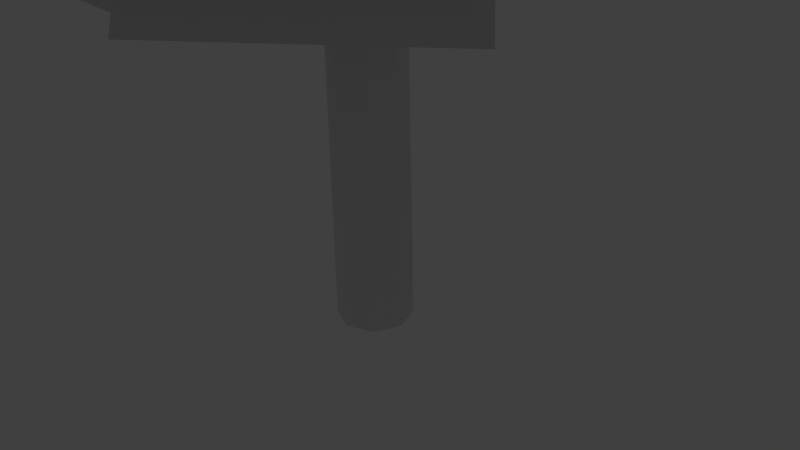 # Source: birch_a.blend  (saved by Blender 2.78.0; exported with 4.5.12 LTS)
import bpy
from mathutils import Matrix  # noqa: F401  (used for matrix-valued properties, if any)

bpy.ops.wm.read_factory_settings(use_empty=True)
scene = bpy.context.scene
scene.name = 'Scene'

# ---- collections
col_collection_1 = bpy.data.collections.new('Collection 1'); scene.collection.children.link(col_collection_1)

# ---- materials (node trees are filled in below, after node groups)
mat_birch_01_leaves = bpy.data.materials.new('birch_01_leaves')
mat_birch_01_leaves.alpha_threshold = 0.0
mat_birch_01_leaves.use_transparent_shadow = False
mat_birch_01_leaves.roughness = 0.5
mat_birch_01_leaves.specular_intensity = 0.1
mat_birch_01_bark = bpy.data.materials.new('birch_01_bark')
mat_birch_01_bark.alpha_threshold = 0.0
mat_birch_01_bark.use_transparent_shadow = False
mat_birch_01_bark.roughness = 0.5
mat_birch_01_bark.specular_intensity = 0.1

# ---- material node trees

# ---- world
world_world = bpy.data.worlds.new('World'); scene.world = world_world
world_world.color = (0.05088, 0.05088, 0.05088)
world_world.use_sun_shadow = False
world_world.sun_shadow_jitter_overblur = 0.0
world_world.cycles.sampling_method = 'NONE'
world_world.cycles.sample_map_resolution = 256

# ---- cameras
cam_camera = bpy.data.cameras.new('Camera')
cam_camera.clip_end = 100.0
cam_camera.lens = 35.0
cam_camera.sensor_width = 32.0
cam_camera.sensor_height = 18.0
cam_camera.ortho_scale = 7.314
cam_camera.dof.focus_distance = 0.0
cam_camera.dof.aperture_fstop = 128.0

# ---- lights
light_sun = bpy.data.lights.new('Sun', 'SUN')
light_sun.transmission_factor = 0.0
light_sun.angle = 0.1993
light_sun.energy = 1.0
light_sun.shadow_buffer_clip_start = 0.5
light_sun.shadow_soft_size = 0.1
light_sun.shadow_cascade_max_distance = 1000.0

# ---- meshes
me_cylinder_002 = bpy.data.meshes.new('Cylinder.002')
me_cylinder_002.from_pydata([(0.0, 0.5, -0.8605), (0.0, 0.5, 0.1395), (0.3536, 0.3536, -0.8605), (0.3536, 0.3536, 0.1395), (0.5, -2.186e-08, -0.8605), (0.5, -2.186e-08, 12.97), (0.3536, -0.3536, -0.8605), (0.3536, -0.3536, 12.97), (-4.371e-08, -0.5, -0.8605), (-4.371e-08, -0.5, 12.97), (-0.3536, -0.3536, -0.8605), (-0.3536, -0.3536, 12.97), (-0.5, 5.962e-09, -0.8605), (-0.5, 5.962e-09, 12.97), (-0.3536, 0.3536, -0.8605), (-0.3536, 0.3536, 0.1395)], [], [(0, 1, 3, 2), (2, 3, 5, 4), (4, 5, 7, 6), (6, 7, 9, 8), (8, 9, 11, 10), (10, 11, 13, 12), (3, 1, 15, 13, 11, 9, 7, 5), (14, 15, 1, 0), (12, 13, 15, 14), (0, 2, 4, 6, 8, 10, 12, 14)])
me_cylinder_002.use_remesh_preserve_volume = False
me_cylinder_002.use_remesh_preserve_attributes = False
me_cylinder_002.use_mirror_vertex_groups = False
me_cylinder_002.update()
me_bircha80 = bpy.data.meshes.new('bircha80')
me_bircha80.from_pydata([(0.2979, 0.2944, -0.8933), (0.3869, -0.002233, -0.8977), (0.1723, 0.2257, 4.951), (0.002315, 0.4074, -0.8931), (-0.02518, 0.2998, 4.95), (-0.2827, 0.2859, -0.8967), (-0.2147, 0.2178, 4.949), (-0.3802, 0.002194, -0.9019), (-0.2787, 0.02824, 4.948), (-0.2743, -0.2711, -0.9058), (-0.207, -0.1536, 4.948), (-0.002279, -0.401, -0.9064), (-0.02522, -0.2392, 4.949), (0.2876, -0.2908, -0.903), (0.1676, -0.1646, 4.95), (0.2327, 0.02819, 4.951), (0.0449, 0.2394, 10.04), (-0.05451, 0.2746, 10.04), (-0.1485, 0.2318, 10.04), (-0.1787, 0.1365, 10.05), (-0.1412, 0.04636, 10.05), (-0.04946, 0.005322, 10.05), (0.04622, 0.04442, 10.05), (0.07698, 0.1414, 10.05), (-0.08173, 0.1363, 14.85), (0.1868, -0.07047, 4.139), (-0.2512, -0.09582, 4.299), (0.9667, -1.643, 6.457), (0.01657, 0.2436, 4.458), (0.8343, -1.409, 6.676), (0.6469, -1.66, 6.564), (1.569, -3.298, 8.882), (1.754, -3.28, 8.824), (1.671, -3.151, 8.951), (2.329, -4.443, 11.31), (-0.02792, -0.09722, 7.113), (-0.1918, 0.1722, 7.202), (-0.6464, -1.014, 9.13), (0.1171, 0.1468, 7.293), (-0.5135, -0.8402, 9.235), (-0.7405, -0.8059, 9.193), (-1.047, -1.685, 11.36), (-0.9774, -1.572, 11.41), (-1.11, -1.566, 11.38), (-1.387, -2.135, 13.51), (-0.002077, 0.1615, 11.86), (-0.07768, 0.07267, 11.89), (0.5775, 0.02522, 13.18), (-0.108, 0.1836, 11.92), (0.4959, 0.03966, 13.21), (0.5222, -0.04015, 13.19), (1.048, -0.08379, 14.58), (1.001, -0.07501, 14.6), (1.016, -0.121, 14.59), (1.217, -0.1955, 15.96), (0.2195, 0.175, 2.765), (1.518, -0.1864, 5.749), (1.752, 0.1027, 5.633), (-0.2376, 0.177, 3.074), (1.396, 0.174, 5.8), (-0.01987, -0.2819, 2.92), (2.808, 0.212, 8.785), (2.595, 0.2681, 8.849), (2.658, 0.05686, 8.843), (3.538, 0.476, 11.81), (-0.2175, 0.1103, 5.085), (-0.8121, 1.642, 7.244), (0.1735, 0.1539, 5.233), (-1.096, 1.628, 7.135), (-0.05184, -0.1654, 5.372), (-0.9833, 1.411, 7.328), (-1.81, 2.732, 9.6), (-1.751, 2.573, 9.657), (-1.644, 2.708, 9.649), (-2.263, 3.23, 12.12), (0.04823, 0.2461, 5.62), (0.9894, 0.9165, 7.937), (-0.2399, 0.03758, 5.818), (0.7888, 0.753, 8.077), (0.09918, -0.1338, 5.724), (1.039, 0.6419, 8.005), (2.059, 1.685, 10.24), (1.96, 1.581, 10.33), (2.105, 1.531, 10.28), (2.994, 2.316, 12.49), (-1.421, -2.318, 7.644), (0.9372, -3.679, 4.527), (0.6522, -1.138, 5.95), (-1.871, -4.569, 5.524), (2.416, -5.594, 10.92), (3.624, -2.557, 10.86), (1.902, -3.65, 9.777), (4.209, -4.53, 11.92), (2.394, -3.599, 11.16), (3.152, -1.295, 8.653), (1.646, -3.239, 8.836), (3.163, -1.057, 11.31), (2.621, -0.7391, 8.752), (-0.2574, -2.34, 10.18), (1.47, -2.979, 8.434), (0.3376, 0.2834, 9.813), (2.145, -5.086, 9.103), (2.0, -3.44, 5.881), (1.431, -2.767, 8.285), (1.873, -6.062, 6.573), (3.642, -1.819, 8.852), (0.4234, -2.319, 10.51), (1.334, -2.735, 8.131), (2.507, -0.6739, 11.03), (1.198, 0.6563, 8.047), (-0.9823, -2.873, 7.578), (0.5216, -1.092, 5.767), (-1.633, -0.2834, 9.607), (1.405, 0.9652, 7.703), (0.6953, 0.7074, 3.618), (0.5522, -1.169, 5.873), (-0.191, 3.3, 5.723), (0.3266, -3.295, 10.93), (3.523, -4.397, 10.12), (1.714, -3.274, 8.897), (2.084, -4.544, 12.11), (2.892, -4.18, 10.35), (1.251, -1.044, 10.09), (1.533, -3.027, 8.582), (2.626, -2.19, 11.85), (-1.777, -0.1483, 7.293), (-1.13, -1.291, 3.317), (0.5748, -1.027, 5.724), (-3.817, -2.064, 5.31), (1.359, 0.386, 8.454), (-0.4544, -3.129, 8.787), (0.872, -1.768, 6.721), (0.3645, -1.136, 10.63), (-0.6156, -4.171, 8.337), (1.832, -3.67, 5.588), (1.347, -2.485, 7.881), (-0.08605, -5.399, 6.075), (0.7317, -2.376, 11.05), (1.05, -5.585, 9.904), (1.766, -3.41, 9.122), (0.7149, -4.638, 12.25), (1.71, -1.513, 10.04), (-0.567, -4.119, 8.536), (1.187, -2.357, 7.565), (-0.5648, -2.802, 10.96), (0.6852, -4.607, 11.58), (2.158, -5.83, 8.975), (1.988, -3.749, 9.909), (-0.05751, -6.492, 10.04), (4.067, -3.465, 10.1), (2.353, -3.384, 7.244), (1.784, -3.569, 9.524), (4.579, -2.399, 7.886), (-0.2866, -3.091, 10.2), (0.02398, -3.83, 6.729), (1.591, -3.01, 8.522), (-1.752, -4.316, 8.5), (3.944, -2.984, 10.06), (1.037, -1.258, 9.894), (1.727, -3.473, 9.305), (3.293, -0.7211, 10.51), (-1.773, -2.395, 6.84), (0.6642, -2.874, 3.467), (0.5733, -0.9672, 5.731), (-2.191, -3.8, 4.143), (-0.558, -3.887, 6.617), (2.506, -2.019, 8.521), (0.7631, -1.352, 6.338), (0.282, -3.988, 9.675), (-1.71, -1.058, 7.526), (1.317, -3.673, 6.152), (0.5009, -0.866, 5.521), (-0.4529, -3.621, 8.666), (2.814, -5.695, 10.79), (3.988, -2.756, 10.19), (1.948, -3.748, 9.983), (4.983, -4.86, 10.48), (2.816, -1.883, 10.51), (-0.4599, -2.076, 9.329), (1.636, -3.286, 8.859), (0.8237, -0.3371, 10.62), (-3.056, -2.182, 12.9), (-0.4241, -2.146, 14.15), (-1.139, -1.815, 12.24), (-2.398, -2.038, 14.9), (-2.974, -2.037, 13.27), (-0.2201, -2.372, 14.08), (-1.159, -1.847, 12.35), (-2.04, -2.682, 14.97), (-2.191, -0.7376, 12.96), (-2.347, -0.7368, 9.884), (-1.019, -1.632, 11.36), (-4.211, -0.8263, 11.53), (0.8885, -1.307, 10.71), (1.396, -0.7599, 7.285), (-0.569, -0.704, 8.798), (2.975, -0.6023, 9.346), (-0.7202, 0.4266, 11.96), (-1.1, -2.667, 12.62), (-0.9344, -1.448, 10.73), (0.3873, -0.9544, 13.87), (1.393, -1.769, 10.22), (-0.6047, -0.8818, 7.748), (-0.8543, -1.155, 10.05), (1.521, -1.958, 7.858), (1.014, -2.035, 11.18), (0.4911, -0.4467, 8.342), (-0.8571, -1.171, 10.1), (2.407, -1.029, 9.572), (0.7238, -0.7836, 12.06), (-2.01, -0.4729, 13.26), (-1.157, -1.73, 11.78), (0.04235, -0.01509, 14.05), (-1.074, 0.5633, 11.7), (-2.736, -1.219, 9.726), (-0.9825, -1.552, 11.04), (-2.904, 0.8644, 10.48), (-1.653, -1.558, 13.1), (0.6338, -2.957, 11.46), (-0.9641, -1.491, 10.99), (-0.3548, -3.384, 13.46), (-0.2024, -3.403, 11.35), (0.4184, -1.35, 8.998), (-0.9542, -1.361, 10.78), (2.022, -2.893, 10.23), (-2.882, -0.2461, 8.706), (-0.7895, -3.087, 8.36), (-0.4055, -0.6238, 8.628), (-3.252, -2.841, 9.546), (-0.5864, 0.5367, 11.47), (-2.78, -1.406, 12.51), (-1.024, -1.602, 11.2), (-3.079, 1.01, 11.76), (-0.4189, -1.768, 13.82), (-0.4738, 0.258, 11.63), (-1.145, -1.731, 11.84), (-0.7697, 0.599, 13.99), (-1.745, -3.497, 11.07), (1.066, -2.164, 11.56), (-0.9489, -1.419, 10.97), (0.5187, -4.387, 10.56), (-2.934, -2.549, 12.8), (-0.3108, -2.08, 14.02), (-1.124, -1.779, 12.14), (-2.071, -3.004, 14.64), (-0.2483, -0.4483, 11.72), (-3.04, -1.211, 9.937), (-0.7017, -0.9948, 9.424), (-2.579, -0.7139, 12.24), (1.437, -2.099, 9.044), (0.1295, 0.7554, 10.67), (-0.5346, -0.6059, 8.68), (2.291, -0.5359, 10.83), (-1.289, -3.205, 10.35), (1.572, -1.451, 10.14), (-0.7164, -0.997, 9.681), (1.101, -3.907, 10.08), (-1.018, 1.122, 10.34), (-2.895, -1.214, 8.885), (-0.7605, -1.173, 9.88), (-2.54, 1.406, 8.064), (0.1779, -1.526, 10.79), (0.8688, 1.476, 9.034), (-0.4805, -0.5856, 8.563), (2.011, 0.2865, 11.02), (-2.737, -1.427, 9.583), (-0.8819, -1.733, 6.626), (-0.4822, -0.7109, 8.848), (-3.696, -1.203, 6.863), (-1.497, -3.804, 12.79), (-0.562, -2.248, 10.55), (-1.209, -1.821, 12.43), (-0.07765, -4.294, 11.19), (-1.78, -3.061, 10.59), (0.03376, -0.6964, 12.07), (-0.7426, -1.069, 9.882), (-1.66, -2.288, 12.94), (0.3874, -1.499, 14.38), (1.794, 0.6551, 14.65), (0.6185, 0.02861, 13.4), (0.6898, -0.3817, 16.19), (-0.5565, -0.135, 15.35), (0.832, -0.6793, 13.44), (1.128, -0.1274, 15.03), (-0.7858, -1.661, 14.09), (1.104, -1.578, 14.63), (0.6613, 0.7916, 15.45), (0.7567, -0.001662, 13.84), (1.52, -0.6842, 16.22), (-1.182, 0.2765, 13.76), (1.223, -0.1821, 14.7), (0.4968, 0.01757, 13.01), (-0.3235, 0.8139, 15.5), (0.1603, -1.557, 14.11), (0.823, 0.807, 14.96), (0.5885, 0.03749, 13.31), (0.1472, -0.7194, 15.76), (-0.5403, -0.9495, 14.41), (0.9894, -0.1662, 12.6), (0.9805, -0.05525, 14.36), (-0.6942, -0.7844, 12.63), (0.9838, -1.655, 13.02), (0.4906, -0.08547, 10.95), (0.342, 0.08891, 12.81), (0.1721, -2.19, 11.11), (-0.1816, 1.506, 13.71), (-0.4172, -1.128, 13.97), (0.3196, 0.01933, 12.68), (-0.02621, 0.3199, 15.49), (0.05392, -1.443, 15.05), (1.276, -0.2406, 13.34), (1.112, -0.09357, 15.04), (0.9828, -2.188, 13.48), (-0.899, 1.438, 12.8), (0.2515, 0.1071, 10.81), (0.3322, 0.02235, 12.69), (-1.402, 1.156, 10.92), (0.2379, 1.237, 15.1), (-0.7447, -0.3574, 13.42), (0.8767, -0.09402, 14.11), (-1.484, 0.6673, 14.76), (-1.342, 0.5225, 13.31), (0.6267, -0.923, 14.34), (0.3796, 0.03792, 12.75), (-0.748, 0.3345, 15.3), (0.4649, -1.942, 8.071), (4.318, -1.552, 6.664), (1.934, 0.1231, 6.633), (2.381, -4.272, 6.682), (2.153, -0.7835, 10.5), (1.975, -2.355, 6.975), (2.393, 0.1604, 7.946), (3.252, -3.591, 9.559), (3.629, 1.54, 10.38), (0.3119, -0.1811, 9.867), (2.522, 0.1231, 8.407), (1.578, 0.8779, 12.01), (0.1327, -0.3369, 8.958), (3.179, -0.9592, 11.01), (2.701, 0.183, 8.686), (0.765, -2.539, 10.71), (0.6973, -0.002161, 8.363), (1.855, -3.026, 5.439), (1.408, 0.02541, 5.361), (1.358, -3.018, 8.492), (1.073, 1.581, 10.49), (2.146, 0.487, 7.338), (2.977, 0.2285, 9.66), (-0.1559, 1.24, 8.235), (2.355, 1.959, 7.772), (-1.013, 1.628, 5.093), (1.499, -0.02411, 5.616), (-0.2533, 3.504, 7.386), (3.711, -0.4723, 8.3), (3.756, 1.452, 4.562), (1.689, 0.06398, 6.187), (5.411, 2.237, 7.361), (2.338, 2.882, 5.651), (-1.394, 0.796, 6.392), (1.434, -0.04814, 5.554), (-0.677, 3.807, 5.797), (4.289, -1.682, 10.14), (2.947, 0.9325, 12.06), (2.892, 0.3112, 9.66), (4.731, -0.8066, 12.47), (-0.2718, -0.2924, 7.573), (-0.3447, -2.664, 3.753), (1.052, 0.03067, 4.7), (-2.034, -2.744, 6.485), (4.4, 0.9132, 12.3), (1.242, 1.392, 11.35), (3.121, 0.3259, 10.41), (2.699, 2.585, 12.93), (0.4788, 0.7643, 9.79), (3.205, -0.2582, 11.86), (2.911, 0.221, 9.395), (0.6195, -0.3273, 12.15), (2.661, 0.4675, 10.85), (-0.145, 0.7946, 8.286), (2.468, 0.1401, 8.178), (0.1423, 1.52, 10.9), (4.535, 0.7694, 11.52), (1.067, 0.4638, 11.35), (2.916, 0.2591, 9.731), (2.798, -0.4093, 13.43), (2.847, -1.966, 10.34), (3.211, 0.3956, 7.987), (3.13, 0.3891, 10.36), (2.064, -1.855, 7.941), (2.204, 2.076, 6.202), (-1.288, -0.8759, 6.654), (0.708, -0.03167, 4.233), (1.235, 0.08203, 9.073), (0.7649, -0.02822, 10.72), (4.07, -0.574, 11.74), (2.992, 0.272, 9.677), (1.858, -0.5259, 12.91), (-1.14, 1.611, 6.294), (-0.9044, -1.791, 3.432), (1.201, -0.0174, 4.959), (-3.229, 0.3108, 4.216), (1.415, -2.105, 7.954), (4.454, -0.7865, 5.276), (1.642, 0.09173, 5.906), (3.642, -4.009, 6.158), (4.292, -1.686, 10.28), (3.677, 0.5127, 7.723), (3.002, 0.3501, 10.04), (5.378, -1.247, 8.088), (-0.9694, 0.7609, 6.926), (2.223, -0.9107, 9.067), (1.832, 0.03542, 6.285), (-0.2212, 0.8983, 10.04), (-0.216, -2.175, 6.157), (2.386, -0.5605, 3.232), (1.73, 0.09967, 6.078), (1.633, -3.839, 3.794), (1.297, -2.885, 5.966), (4.579, -0.2169, 6.503), (1.636, 0.1105, 5.932), (4.417, -3.243, 5.662), (-3.159, 1.261, 10.19), (0.3196, 1.74, 10.44), (-1.415, 2.304, 8.75), (-1.667, 2.02, 12.55), (-0.7043, -0.4472, 8.203), (-1.244, 2.091, 10.76), (-1.279, 2.061, 8.182), (0.457, -0.1603, 10.77), (-3.751, 2.046, 8.726), (-1.685, 1.575, 5.789), (-1.232, 2.042, 8.266), (-4.194, 1.272, 6.303), (-0.3522, 4.37, 10.76), (-3.225, 3.754, 12.0), (-1.939, 2.808, 10.41), (-1.218, 4.73, 13.06), (-2.47, 1.089, 8.083), (1.209, -0.6329, 8.054), (-0.4087, 0.7348, 6.114), (-1.265, -1.179, 9.752), (1.122, 3.087, 7.819), (-1.46, 2.89, 5.035), (-1.054, 1.58, 7.347), (-0.2177, 5.492, 6.315), (-0.5946, 0.1655, 9.767), (1.113, 2.476, 7.57), (-1.321, 2.102, 8.263), (1.777, 0.1829, 8.646), (-0.1863, -0.6037, 7.849), (0.08759, 2.215, 5.423), (-1.142, 1.85, 7.726), (2.254, 0.2677, 6.259), (1.932, -0.2869, 6.671), (-0.9379, 0.9863, 9.178), (-0.6171, 0.9265, 6.356), (1.073, -1.364, 9.476), (1.279, 0.8374, 7.978), (-1.35, 2.137, 10.29), (-1.166, 1.793, 7.68), (1.291, 1.666, 10.54), (-3.207, 2.16, 7.437), (-1.327, 1.385, 4.081), (-0.6897, 1.198, 6.775), (-3.934, 2.109, 4.745), (-2.298, 0.806, 10.89), (-1.682, 3.063, 12.95), (-1.965, 2.98, 10.76), (-1.371, 0.7861, 13.0), (-2.274, 0.172, 9.625), (0.08613, 0.4653, 6.908), (-1.286, 2.114, 8.293), (-1.53, -1.535, 7.688), (0.1638, 0.4907, 9.492), (0.3325, 2.783, 6.754), (-1.41, 2.194, 8.488), (2.358, 1.928, 8.492), (-0.9111, -1.45, 7.242), (0.2054, 0.7762, 4.206), (-0.7423, 1.28, 6.767), (1.581, -1.948, 5.268), (0.03213, 3.372, 11.33), (-2.995, 4.24, 11.82), (-1.95, 2.835, 10.4), (-1.025, 4.698, 12.82), (-1.747, 1.809, 11.46), (-1.098, 0.1721, 8.496), (-1.581, 2.476, 9.12), (0.05195, -0.2566, 10.99), (-1.25, -0.3102, 9.094), (-0.2538, 3.371, 9.185), (-0.9713, 1.636, 7.248), (-1.206, 1.607, 11.12), (-0.7657, 2.519, 10.12), (-2.844, 3.707, 7.243), (-1.109, 1.744, 7.612), (-2.243, 4.696, 9.646), (-0.4911, 4.479, 9.029), (-1.757, 2.637, 6.299), (-1.471, 2.203, 8.739), (-0.3741, 4.749, 6.517), (-1.496, 2.097, 8.793), (-1.858, -1.492, 7.068), (-0.57, 0.932, 6.389), (-3.159, -0.19, 9.261), (1.826, 1.802, 7.299), (-1.533, 2.652, 9.116), (-0.8441, 1.249, 6.833), (1.114, 3.448, 9.421), (-2.643, 1.649, 7.838), (-2.052, -1.323, 5.164), (-0.4498, 0.7951, 6.218), (-4.783, 0.5872, 5.501), (-2.283, 3.958, 8.043), (-1.572, 0.8511, 10.04), (-1.037, 1.659, 7.562), (-2.934, 3.096, 10.48), (2.131, -0.3768, 11.05), (4.114, 1.591, 9.585), (2.294, 1.84, 10.85), (3.937, -0.6266, 9.765), (3.668, 0.2384, 9.432), (1.039, 1.346, 11.5), (1.389, 1.171, 9.042), (3.02, -0.3091, 11.91), (2.792, -0.6971, 9.95), (2.239, 0.8106, 6.837), (1.471, 1.24, 9.152), (3.386, -1.259, 7.601), (-0.3596, -2.166, 6.969), (0.6753, 0.3394, 4.119), (0.4889, 0.4812, 6.891), (0.8585, -2.636, 4.28), (-0.9532, -1.022, 8.091), (1.066, 0.4781, 5.322), (0.964, 0.7943, 7.946), (-0.8391, -1.351, 5.468), (0.3789, 2.834, 10.23), (1.543, -0.4973, 10.79), (1.355, 1.015, 8.777), (0.7286, 1.383, 12.28), (1.393, 3.723, 11.49), (0.7151, 0.8844, 10.57), (2.502, 1.877, 11.28), (-0.3366, 2.792, 10.54), (2.836, 1.337, 9.663), (-0.6469, 2.556, 9.128), (0.8965, 0.7559, 7.974), (0.7626, 2.028, 11.81), (3.606, 1.104, 9.736), (0.3175, 1.507, 11.08), (1.267, 1.056, 8.779), (2.594, 0.4367, 12.24), (0.1343, -1.503, 8.767), (0.7382, -1.529, 4.874), (0.462, 0.4535, 6.811), (1.893, -3.513, 7.051), (3.166, 3.657, 12.17), (0.8372, 1.714, 12.67), (2.43, 1.858, 11.2), (2.206, 2.912, 14.27), (-1.776, 0.8936, 7.78), (0.7787, 0.006554, 5.137), (0.8878, 0.6727, 7.725), (-2.007, -1.336, 5.584), (3.353, 3.306, 11.68), (2.405, 2.777, 8.671), (2.177, 1.68, 10.64), (2.425, 5.092, 9.946), (-0.3063, 1.271, 10.77), (1.492, -0.6535, 8.65), (1.861, 1.424, 9.773), (-0.2766, -1.294, 10.44), (2.624, 3.188, 10.64), (0.1152, 2.746, 8.339), (1.654, 1.275, 9.504), (1.803, 4.782, 8.654), (2.899, -0.4644, 9.834), (2.641, 0.9733, 6.548), (1.23, 1.054, 8.662), (4.591, -0.1042, 7.892), (0.8573, 0.6216, 11.82), (3.18, 2.051, 13.24), (2.48, 1.929, 11.19), (1.286, 1.114, 13.94), (-0.2186, 0.08522, 10.47), (2.889, -0.8915, 9.103), (1.47, 1.161, 8.976), (0.9894, -2.129, 10.24), (3.175, -0.422, 9.8), (1.376, 2.11, 11.43), (1.443, 1.219, 9.118), (3.76, 1.072, 11.91), (2.942, 3.844, 11.94), (0.7439, 1.795, 12.57), (2.442, 1.858, 11.22), (0.6948, 4.16, 12.63), (-1.571, 1.105, 8.66), (1.73, 0.1262, 10.21), (0.896, 0.6774, 7.734), (-0.4178, 1.938, 11.35), (2.71, 3.142, 8.991), (-0.6016, 2.253, 9.939), (1.335, 1.038, 8.891), (0.7139, 4.403, 9.874), (1.873, 3.213, 10.31), (-0.995, 1.378, 9.42), (1.451, 1.107, 9.054), (-0.5911, 3.615, 10.46), (0.2924, 1.274, 11.66), (1.381, 1.144, 8.657), (2.262, 1.737, 10.65), (-0.6325, 0.8209, 9.643)], [], [(85, 86, 87), (85, 88, 86), (89, 90, 91), (89, 92, 90), (93, 94, 95), (93, 96, 94), (97, 98, 99), (97, 100, 98), (101, 102, 103), (101, 104, 102), (105, 106, 107), (105, 108, 106), (109, 110, 111), (109, 112, 110), (113, 114, 115), (113, 116, 114), (117, 118, 119), (117, 120, 118), (121, 122, 123), (121, 124, 122), (125, 126, 127), (125, 128, 126), (129, 130, 131), (129, 132, 130), (133, 134, 135), (133, 136, 134), (137, 138, 139), (137, 140, 138), (141, 142, 143), (141, 144, 142), (145, 146, 147), (145, 148, 146), (149, 150, 151), (149, 152, 150), (153, 154, 155), (153, 156, 154), (157, 158, 159), (157, 160, 158), (161, 162, 163), (161, 164, 162), (165, 166, 167), (165, 168, 166), (169, 170, 171), (169, 172, 170), (173, 174, 175), (173, 176, 174), (177, 178, 179), (177, 180, 178), (181, 182, 183), (181, 184, 182), (185, 186, 187), (185, 188, 186), (189, 190, 191), (189, 192, 190), (193, 194, 195), (193, 196, 194), (197, 198, 199), (197, 200, 198), (201, 202, 203), (201, 204, 202), (205, 206, 207), (205, 208, 206), (209, 210, 211), (209, 212, 210), (213, 214, 215), (213, 216, 214), (217, 218, 219), (217, 220, 218), (221, 222, 223), (221, 224, 222), (225, 226, 227), (225, 228, 226), (229, 230, 231), (229, 232, 230), (233, 234, 235), (233, 236, 234), (237, 238, 239), (237, 240, 238), (241, 242, 243), (241, 244, 242), (245, 246, 247), (245, 248, 246), (249, 250, 251), (249, 252, 250), (253, 254, 255), (253, 256, 254), (257, 258, 259), (257, 260, 258), (261, 262, 263), (261, 264, 262), (265, 266, 267), (265, 268, 266), (269, 270, 271), (269, 272, 270), (273, 274, 275), (273, 276, 274), (277, 278, 279), (277, 280, 278), (281, 282, 283), (281, 284, 282), (285, 286, 287), (285, 288, 286), (289, 290, 291), (289, 292, 290), (293, 294, 295), (293, 296, 294), (297, 298, 299), (297, 300, 298), (301, 302, 303), (301, 304, 302), (305, 306, 307), (305, 308, 306), (309, 310, 311), (309, 312, 310), (313, 314, 315), (313, 316, 314), (317, 318, 319), (317, 320, 318), (321, 322, 323), (321, 324, 322), (325, 326, 327), (325, 328, 326), (329, 330, 331), (329, 332, 330), (333, 334, 335), (333, 336, 334), (337, 338, 339), (337, 340, 338), (341, 342, 343), (341, 344, 342), (345, 346, 347), (345, 348, 346), (349, 350, 351), (349, 352, 350), (353, 354, 355), (353, 356, 354), (357, 358, 359), (357, 360, 358), (361, 362, 363), (361, 364, 362), (365, 366, 367), (365, 368, 366), (369, 370, 371), (369, 372, 370), (373, 374, 375), (373, 376, 374), (377, 378, 379), (377, 380, 378), (381, 382, 383), (381, 384, 382), (385, 386, 387), (385, 388, 386), (389, 390, 391), (389, 392, 390), (393, 394, 395), (393, 396, 394), (397, 398, 399), (397, 400, 398), (401, 402, 403), (401, 404, 402), (405, 406, 407), (405, 408, 406), (409, 410, 411), (409, 412, 410), (413, 414, 415), (413, 416, 414), (417, 418, 419), (417, 420, 418), (421, 422, 423), (421, 424, 422), (425, 426, 427), (425, 428, 426), (429, 430, 431), (429, 432, 430), (433, 434, 435), (433, 436, 434), (437, 438, 439), (437, 440, 438), (441, 442, 443), (441, 444, 442), (445, 446, 447), (445, 448, 446), (449, 450, 451), (449, 452, 450), (453, 454, 455), (453, 456, 454), (457, 458, 459), (457, 460, 458), (461, 462, 463), (461, 464, 462), (465, 466, 467), (465, 468, 466), (469, 470, 471), (469, 472, 470), (473, 474, 475), (473, 476, 474), (477, 478, 479), (477, 480, 478), (481, 482, 483), (481, 484, 482), (485, 486, 487), (485, 488, 486), (489, 490, 491), (489, 492, 490), (493, 494, 495), (493, 496, 494), (497, 498, 499), (497, 500, 498), (501, 502, 503), (501, 504, 502), (505, 506, 507), (505, 508, 506), (509, 510, 511), (509, 512, 510), (513, 514, 515), (513, 516, 514), (517, 518, 519), (517, 520, 518), (521, 522, 523), (521, 524, 522), (525, 526, 527), (525, 528, 526), (529, 530, 531), (529, 532, 530), (533, 534, 535), (533, 536, 534), (537, 538, 539), (537, 540, 538), (541, 542, 543), (541, 544, 542), (545, 546, 547), (545, 548, 546), (549, 550, 551), (549, 552, 550), (553, 554, 555), (553, 556, 554), (557, 558, 559), (557, 560, 558), (561, 562, 563), (561, 564, 562), (565, 566, 567), (565, 568, 566), (569, 570, 571), (569, 572, 570), (573, 574, 575), (573, 576, 574), (577, 578, 579), (577, 580, 578), (581, 582, 583), (581, 584, 582), (585, 586, 587), (585, 588, 586), (589, 590, 591), (589, 592, 590), (593, 594, 595), (593, 596, 594), (597, 598, 599), (597, 600, 598), (601, 602, 603), (601, 604, 602), (605, 606, 607), (605, 608, 606), (609, 610, 611), (609, 612, 610), (2, 0, 3), (3, 4, 2), (5, 4, 3), (5, 6, 4), (7, 6, 5), (7, 8, 6), (9, 8, 7), (9, 10, 8), (11, 10, 9), (11, 12, 10), (13, 12, 11), (13, 14, 12), (4, 16, 2), (4, 17, 16), (6, 17, 4), (6, 18, 17), (8, 18, 6), (8, 19, 18), (10, 19, 8), (10, 20, 19), (12, 20, 10), (12, 21, 20), (14, 21, 12), (14, 22, 21), (15, 22, 14), (15, 23, 22), (21, 24, 20), (28, 27, 25), (28, 29, 27), (27, 32, 31), (29, 32, 27), (29, 33, 32), (30, 33, 29), (38, 37, 35), (38, 39, 37), (39, 41, 37), (39, 42, 41), (40, 42, 39), (40, 43, 42), (43, 44, 42), (48, 47, 45), (48, 49, 47), (49, 51, 47), (49, 52, 51), (50, 52, 49), (50, 53, 52), (52, 54, 51), (55, 57, 56), (58, 57, 55), (58, 59, 57), (60, 59, 58), (59, 61, 57), (59, 62, 61), (65, 66, 67), (65, 68, 66), (69, 68, 65), (69, 70, 68), (70, 71, 68), (70, 72, 71), (73, 74, 72), (77, 76, 75), (77, 78, 76), (79, 78, 77), (79, 80, 78), (78, 81, 76), (78, 82, 81), (80, 82, 78), (80, 83, 82), (0, 15, 1), (0, 2, 15), (1, 14, 13), (1, 15, 14), (2, 23, 15), (2, 16, 23), (16, 24, 23), (17, 24, 16), (18, 24, 17), (19, 24, 18), (20, 24, 19), (22, 24, 21), (23, 24, 22), (25, 30, 26), (25, 27, 30), (26, 29, 28), (26, 30, 29), (27, 31, 30), (30, 31, 33), (32, 34, 31), (33, 34, 32), (31, 34, 33), (35, 40, 36), (35, 37, 40), (36, 39, 38), (36, 40, 39), (37, 43, 40), (37, 41, 43), (41, 44, 43), (42, 44, 41), (45, 50, 46), (45, 47, 50), (46, 49, 48), (46, 50, 49), (47, 53, 50), (47, 51, 53), (51, 54, 53), (53, 54, 52), (55, 56, 60), (60, 56, 59), (57, 63, 56), (57, 61, 63), (56, 62, 59), (56, 63, 62), (61, 64, 63), (62, 64, 61), (63, 64, 62), (67, 70, 69), (67, 66, 70), (68, 73, 66), (68, 71, 73), (66, 72, 70), (66, 73, 72), (71, 74, 73), (72, 74, 71), (75, 80, 79), (75, 76, 80), (76, 83, 80), (76, 81, 83), (81, 84, 83), (82, 84, 81), (83, 84, 82)])
me_bircha80.polygons.foreach_set('use_smooth', [True] * 394)
me_bircha80.polygons.foreach_set('material_index', [0, 0, 0, 0, 0, 0, 0, 0, 0, 0, 0, 0, 0, 0, 0, 0, 0, 0, 0, 0, 0, 0, 0, 0, 0, 0, 0, 0, 0, 0, 0, 0, 0, 0, 0, 0, 0, 0, 0, 0, 0, 0, 0, 0, 0, 0, 0, 0, 0, 0, 0, 0, 0, 0, 0, 0, 0, 0, 0, 0, 0, 0, 0, 0, 0, 0, 0, 0, 0, 0, 0, 0, 0, 0, 0, 0, 0, 0, 0, 0, 0, 0, 0, 0, 0, 0, 0, 0, 0, 0, 0, 0, 0, 0, 0, 0, 0, 0, 0, 0, 0, 0, 0, 0, 0, 0, 0, 0, 0, 0, 0, 0, 0, 0, 0, 0, 0, 0, 0, 0, 0, 0, 0, 0, 0, 0, 0, 0, 0, 0, 0, 0, 0, 0, 0, 0, 0, 0, 0, 0, 0, 0, 0, 0, 0, 0, 0, 0, 0, 0, 0, 0, 0, 0, 0, 0, 0, 0, 0, 0, 0, 0, 0, 0, 0, 0, 0, 0, 0, 0, 0, 0, 0, 0, 0, 0, 0, 0, 0, 0, 0, 0, 0, 0, 0, 0, 0, 0, 0, 0, 0, 0, 0, 0, 0, 0, 0, 0, 0, 0, 0, 0, 0, 0, 0, 0, 0, 0, 0, 0, 0, 0, 0, 0, 0, 0, 0, 0, 0, 0, 0, 0, 0, 0, 0, 0, 0, 0, 0, 0, 0, 0, 0, 0, 0, 0, 0, 0, 0, 0, 0, 0, 0, 0, 0, 0, 0, 0, 0, 0, 0, 0, 0, 0, 0, 0, 0, 0, 0, 0, 0, 0, 0, 0, 1, 1, 1, 1, 1, 1, 1, 1, 1, 1, 1, 1, 1, 1, 1, 1, 1, 1, 1, 1, 1, 1, 1, 1, 1, 1, 1, 1, 1, 1, 1, 1, 1, 1, 1, 1, 1, 1, 1, 1, 1, 1, 1, 1, 1, 1, 1, 1, 1, 1, 1, 1, 1, 1, 1, 1, 1, 1, 1, 1, 1, 1, 1, 1, 1, 1, 1, 1, 1, 1, 1, 1, 1, 1, 1, 1, 1, 1, 1, 1, 1, 1, 1, 1, 1, 1, 1, 1, 1, 1, 1, 1, 1, 1, 1, 1, 1, 1, 1, 1, 1, 1, 1, 1, 1, 1, 1, 1, 1, 1, 1, 1, 1, 1, 1, 1, 1, 1, 1, 1, 1, 1, 1, 1, 1, 1, 1, 1, 1, 1])
_uv = me_bircha80.uv_layers.new(name='bircha80-mesh-map-0')
_uv.uv.foreach_set('vector', [0.0, 0.0, -1.0, 1.0, -1.0, 0.0, 0.0, 0.0, 0.0, 1.0, -1.0, 1.0, 0.0, 0.0, -1.0, 1.0, -1.0, 0.0, 0.0, 0.0, 0.0, 1.0, -1.0, 1.0, 0.0, 0.0, -1.0, 1.0, -1.0, 0.0, 0.0, 0.0, 0.0, 1.0, -1.0, 1.0, 0.0, 0.0, -1.0, 1.0, -1.0, 0.0, 0.0, 0.0, 0.0, 1.0, -1.0, 1.0, 0.0, 0.0, -1.0, 1.0, -1.0, 0.0, 0.0, 0.0, 0.0, 1.0, -1.0, 1.0, 0.0, 0.0, -1.0, 1.0, -1.0, 0.0, 0.0, 0.0, 0.0, 1.0, -1.0, 1.0, 0.0, 0.0, -1.0, 1.0, -1.0, 0.0, 0.0, 0.0, 0.0, 1.0, -1.0, 1.0, 0.0, 0.0, -1.0, 1.0, -1.0, 0.0, 0.0, 0.0, 0.0, 1.0, -1.0, 1.0, 0.0, 0.0, -1.0, 1.0, -1.0, 0.0, 0.0, 0.0, 0.0, 1.0, -1.0, 1.0, 0.0, 0.0, -1.0, 1.0, -1.0, 0.0, 0.0, 0.0, 0.0, 1.0, -1.0, 1.0, 0.0, 0.0, -1.0, 1.0, -1.0, 0.0, 0.0, 0.0, 0.0, 1.0, -1.0, 1.0, 0.0, 0.0, -1.0, 1.0, -1.0, 0.0, 0.0, 0.0, 0.0, 1.0, -1.0, 1.0, 0.0, 0.0, -1.0, 1.0, -1.0, 0.0, 0.0, 0.0, 0.0, 1.0, -1.0, 1.0, 0.0, 0.0, -1.0, 1.0, -1.0, 0.0, 0.0, 0.0, 0.0, 1.0, -1.0, 1.0, 0.0, 0.0, -1.0, 1.0, -1.0, 0.0, 0.0, 0.0, 0.0, 1.0, -1.0, 1.0, 0.0, 0.0, -1.0, 1.0, -1.0, 0.0, 0.0, 0.0, 0.0, 1.0, -1.0, 1.0, 0.0, 0.0, -1.0, 1.0, -1.0, 0.0, 0.0, 0.0, 0.0, 1.0, -1.0, 1.0, 0.0, 0.0, -1.0, 1.0, -1.0, 0.0, 0.0, 0.0, 0.0, 1.0, -1.0, 1.0, 0.0, 0.0, -1.0, 1.0, -1.0, 0.0, 0.0, 0.0, 0.0, 1.0, -1.0, 1.0, 0.0, 0.0, -1.0, 1.0, -1.0, 0.0, 0.0, 0.0, 0.0, 1.0, -1.0, 1.0, 0.0, 0.0, -1.0, 1.0, -1.0, 0.0, 0.0, 0.0, 0.0, 1.0, -1.0, 1.0, 0.0, 0.0, -1.0, 1.0, -1.0, 0.0, 0.0, 0.0, 0.0, 1.0, -1.0, 1.0, 0.0, 0.0, -1.0, 1.0, -1.0, 0.0, 0.0, 0.0, 0.0, 1.0, -1.0, 1.0, 0.0, 0.0, -1.0, 1.0, -1.0, 0.0, 0.0, 0.0, 0.0, 1.0, -1.0, 1.0, 0.0, 0.0, -1.0, 1.0, -1.0, 0.0, 0.0, 0.0, 0.0, 1.0, -1.0, 1.0, 0.0, 0.0, -1.0, 1.0, -1.0, 0.0, 0.0, 0.0, 0.0, 1.0, -1.0, 1.0, 0.0, 0.0, -1.0, 1.0, -1.0, 0.0, 0.0, 0.0, 0.0, 1.0, -1.0, 1.0, 0.0, 0.0, -1.0, 1.0, -1.0, 0.0, 0.0, 0.0, 0.0, 1.0, -1.0, 1.0, 0.0, 0.0, -1.0, 1.0, -1.0, 0.0, 0.0, 0.0, 0.0, 1.0, -1.0, 1.0, 0.0, 0.0, -1.0, 1.0, -1.0, 0.0, 0.0, 0.0, 0.0, 1.0, -1.0, 1.0, 0.0, 0.0, -1.0, 1.0, -1.0, 0.0, 0.0, 0.0, 0.0, 1.0, -1.0, 1.0, 0.0, 0.0, -1.0, 1.0, -1.0, 0.0, 0.0, 0.0, 0.0, 1.0, -1.0, 1.0, 0.0, 0.0, -1.0, 1.0, -1.0, 0.0, 0.0, 0.0, 0.0, 1.0, -1.0, 1.0, 0.0, 0.0, -1.0, 1.0, -1.0, 0.0, 0.0, 0.0, 0.0, 1.0, -1.0, 1.0, 0.0, 0.0, -1.0, 1.0, -1.0, 0.0, 0.0, 0.0, 0.0, 1.0, -1.0, 1.0, 0.0, 0.0, -1.0, 1.0, -1.0, 0.0, 0.0, 0.0, 0.0, 1.0, -1.0, 1.0, 0.0, 0.0, -1.0, 1.0, -1.0, 0.0, 0.0, 0.0, 0.0, 1.0, -1.0, 1.0, 0.0, 0.0, -1.0, 1.0, -1.0, 0.0, 0.0, 0.0, 0.0, 1.0, -1.0, 1.0, 0.0, 0.0, -1.0, 1.0, -1.0, 0.0, 0.0, 0.0, 0.0, 1.0, -1.0, 1.0, 0.0, 0.0, -1.0, 1.0, -1.0, 0.0, 0.0, 0.0, 0.0, 1.0, -1.0, 1.0, 0.0, 0.0, -1.0, 1.0, -1.0, 0.0, 0.0, 0.0, 0.0, 1.0, -1.0, 1.0, 0.0, 0.0, -1.0, 1.0, -1.0, 0.0, 0.0, 0.0, 0.0, 1.0, -1.0, 1.0, 0.0, 0.0, -1.0, 1.0, -1.0, 0.0, 0.0, 0.0, 0.0, 1.0, -1.0, 1.0, 0.0, 0.0, -1.0, 1.0, -1.0, 0.0, 0.0, 0.0, 0.0, 1.0, -1.0, 1.0, 0.0, 0.0, -1.0, 1.0, -1.0, 0.0, 0.0, 0.0, 0.0, 1.0, -1.0, 1.0, 0.0, 0.0, -1.0, 1.0, -1.0, 0.0, 0.0, 0.0, 0.0, 1.0, -1.0, 1.0, 0.0, 0.0, -1.0, 1.0, -1.0, 0.0, 0.0, 0.0, 0.0, 1.0, -1.0, 1.0, 0.0, 0.0, -1.0, 1.0, -1.0, 0.0, 0.0, 0.0, 0.0, 1.0, -1.0, 1.0, 0.0, 0.0, -1.0, 1.0, -1.0, 0.0, 0.0, 0.0, 0.0, 1.0, -1.0, 1.0, 0.0, 0.0, -1.0, 1.0, -1.0, 0.0, 0.0, 0.0, 0.0, 1.0, -1.0, 1.0, 0.0, 0.0, -1.0, 1.0, -1.0, 0.0, 0.0, 0.0, 0.0, 1.0, -1.0, 1.0, 0.0, 0.0, -1.0, 1.0, -1.0, 0.0, 0.0, 0.0, 0.0, 1.0, -1.0, 1.0, 0.0, 0.0, -1.0, 1.0, -1.0, 0.0, 0.0, 0.0, 0.0, 1.0, -1.0, 1.0, 0.0, 0.0, -1.0, 1.0, -1.0, 0.0, 0.0, 0.0, 0.0, 1.0, -1.0, 1.0, 0.0, 0.0, -1.0, 1.0, -1.0, 0.0, 0.0, 0.0, 0.0, 1.0, -1.0, 1.0, 0.0, 0.0, -1.0, 1.0, -1.0, 0.0, 0.0, 0.0, 0.0, 1.0, -1.0, 1.0, 0.0, 0.0, -1.0, 1.0, -1.0, 0.0, 0.0, 0.0, 0.0, 1.0, -1.0, 1.0, 0.0, 0.0, -1.0, 1.0, -1.0, 0.0, 0.0, 0.0, 0.0, 1.0, -1.0, 1.0, 0.0, 0.0, -1.0, 1.0, -1.0, 0.0, 0.0, 0.0, 0.0, 1.0, -1.0, 1.0, 0.0, 0.0, -1.0, 1.0, -1.0, 0.0, 0.0, 0.0, 0.0, 1.0, -1.0, 1.0, 0.0, 0.0, -1.0, 1.0, -1.0, 0.0, 0.0, 0.0, 0.0, 1.0, -1.0, 1.0, 0.0, 0.0, -1.0, 1.0, -1.0, 0.0, 0.0, 0.0, 0.0, 1.0, -1.0, 1.0, 0.0, 0.0, -1.0, 1.0, -1.0, 0.0, 0.0, 0.0, 0.0, 1.0, -1.0, 1.0, 0.0, 0.0, -1.0, 1.0, -1.0, 0.0, 0.0, 0.0, 0.0, 1.0, -1.0, 1.0, 0.0, 0.0, -1.0, 1.0, -1.0, 0.0, 0.0, 0.0, 0.0, 1.0, -1.0, 1.0, 0.0, 0.0, -1.0, 1.0, -1.0, 0.0, 0.0, 0.0, 0.0, 1.0, -1.0, 1.0, 0.0, 0.0, -1.0, 1.0, -1.0, 0.0, 0.0, 0.0, 0.0, 1.0, -1.0, 1.0, 0.0, 0.0, -1.0, 1.0, -1.0, 0.0, 0.0, 0.0, 0.0, 1.0, -1.0, 1.0, 0.0, 0.0, -1.0, 1.0, -1.0, 0.0, 0.0, 0.0, 0.0, 1.0, -1.0, 1.0, 0.0, 0.0, -1.0, 1.0, -1.0, 0.0, 0.0, 0.0, 0.0, 1.0, -1.0, 1.0, 0.0, 0.0, -1.0, 1.0, -1.0, 0.0, 0.0, 0.0, 0.0, 1.0, -1.0, 1.0, 0.0, 0.0, -1.0, 1.0, -1.0, 0.0, 0.0, 0.0, 0.0, 1.0, -1.0, 1.0, 0.0, 0.0, -1.0, 1.0, -1.0, 0.0, 0.0, 0.0, 0.0, 1.0, -1.0, 1.0, 0.0, 0.0, -1.0, 1.0, -1.0, 0.0, 0.0, 0.0, 0.0, 1.0, -1.0, 1.0, 0.0, 0.0, -1.0, 1.0, -1.0, 0.0, 0.0, 0.0, 0.0, 1.0, -1.0, 1.0, 0.0, 0.0, -1.0, 1.0, -1.0, 0.0, 0.0, 0.0, 0.0, 1.0, -1.0, 1.0, 0.0, 0.0, -1.0, 1.0, -1.0, 0.0, 0.0, 0.0, 0.0, 1.0, -1.0, 1.0, 0.0, 0.0, -1.0, 1.0, -1.0, 0.0, 0.0, 0.0, 0.0, 1.0, -1.0, 1.0, 0.0, 0.0, -1.0, 1.0, -1.0, 0.0, 0.0, 0.0, 0.0, 1.0, -1.0, 1.0, 0.0, 0.0, -1.0, 1.0, -1.0, 0.0, 0.0, 0.0, 0.0, 1.0, -1.0, 1.0, 0.0, 0.0, -1.0, 1.0, -1.0, 0.0, 0.0, 0.0, 0.0, 1.0, -1.0, 1.0, 0.0, 0.0, -1.0, 1.0, -1.0, 0.0, 0.0, 0.0, 0.0, 1.0, -1.0, 1.0, 0.0, 0.0, -1.0, 1.0, -1.0, 0.0, 0.0, 0.0, 0.0, 1.0, -1.0, 1.0, 0.0, 0.0, -1.0, 1.0, -1.0, 0.0, 0.0, 0.0, 0.0, 1.0, -1.0, 1.0, 0.0, 0.0, -1.0, 1.0, -1.0, 0.0, 0.0, 0.0, 0.0, 1.0, -1.0, 1.0, 0.0, 0.0, -1.0, 1.0, -1.0, 0.0, 0.0, 0.0, 0.0, 1.0, -1.0, 1.0, 0.0, 0.0, -1.0, 1.0, -1.0, 0.0, 0.0, 0.0, 0.0, 1.0, -1.0, 1.0, 0.0, 0.0, -1.0, 1.0, -1.0, 0.0, 0.0, 0.0, 0.0, 1.0, -1.0, 1.0, 0.0, 0.0, -1.0, 1.0, -1.0, 0.0, 0.0, 0.0, 0.0, 1.0, -1.0, 1.0, 0.0, 0.0, -1.0, 1.0, -1.0, 0.0, 0.0, 0.0, 0.0, 1.0, -1.0, 1.0, 0.0, 0.0, -1.0, 1.0, -1.0, 0.0, 0.0, 0.0, 0.0, 1.0, -1.0, 1.0, 0.0, 0.0, -1.0, 1.0, -1.0, 0.0, 0.0, 0.0, 0.0, 1.0, -1.0, 1.0, 0.0, 0.0, -1.0, 1.0, -1.0, 0.0, 0.0, 0.0, 0.0, 1.0, -1.0, 1.0, 0.0, 0.0, -1.0, 1.0, -1.0, 0.0, 0.0, 0.0, 0.0, 1.0, -1.0, 1.0, 0.0, 0.0, -1.0, 1.0, -1.0, 0.0, 0.0, 0.0, 0.0, 1.0, -1.0, 1.0, 0.0, 0.0, -1.0, 1.0, -1.0, 0.0, 0.0, 0.0, 0.0, 1.0, -1.0, 1.0, 0.0, 0.0, -1.0, 1.0, -1.0, 0.0, 0.0, 0.0, 0.0, 1.0, -1.0, 1.0, 0.0, 0.0, -1.0, 1.0, -1.0, 0.0, 0.0, 0.0, 0.0, 1.0, -1.0, 1.0, 0.0, 0.0, -1.0, 1.0, -1.0, 0.0, 0.0, 0.0, 0.0, 1.0, -1.0, 1.0, 0.0, 0.0, -1.0, 1.0, -1.0, 0.0, 0.0, 0.0, 0.0, 1.0, -1.0, 1.0, 0.0, 0.0, -1.0, 1.0, -1.0, 0.0, 0.0, 0.0, 0.0, 1.0, -1.0, 1.0, 0.0, 0.0, -1.0, 1.0, -1.0, 0.0, 0.0, 0.0, 0.0, 1.0, -1.0, 1.0, 0.0, 0.0, -1.0, 1.0, -1.0, 0.0, 0.0, 0.0, 0.0, 1.0, -1.0, 1.0, 0.0, 0.0, -1.0, 1.0, -1.0, 0.0, 0.0, 0.0, 0.0, 1.0, -1.0, 1.0, 0.0, 0.0, -1.0, 1.0, -1.0, 0.0, 0.0, 0.0, 0.0, 1.0, -1.0, 1.0, 0.0, 0.0, -1.0, 1.0, -1.0, 0.0, 0.0, 0.0, 0.0, 1.0, -1.0, 1.0, 0.0, 0.0, -1.0, 1.0, -1.0, 0.0, 0.0, 0.0, 0.0, 1.0, -1.0, 1.0, 0.0, 0.0, -1.0, 1.0, -1.0, 0.0, 0.0, 0.0, 0.0, 1.0, -1.0, 1.0, 0.0, 0.0, -1.0, 1.0, -1.0, 0.0, 0.0, 0.0, 0.0, 1.0, -1.0, 1.0, 0.0, 0.0, -1.0, 1.0, -1.0, 0.0, 0.0, 0.0, 0.0, 1.0, -1.0, 1.0, 0.0, 0.0, -1.0, 1.0, -1.0, 0.0, 0.0, 0.0, 0.0, 1.0, -1.0, 1.0, 0.0, 0.0, -1.0, 1.0, -1.0, 0.0, 0.0, 0.0, 0.0, 1.0, -1.0, 1.0, 0.0, 0.0, -1.0, 1.0, -1.0, 0.0, 0.0, 0.0, 0.0, 1.0, -1.0, 1.0, 0.0, 0.0, -1.0, 1.0, -1.0, 0.0, 0.0, 0.0, 0.0, 1.0, -1.0, 1.0, 0.0, 0.0, -1.0, 1.0, -1.0, 0.0, 0.0, 0.0, 0.0, 1.0, -1.0, 1.0, 0.0, 0.0, -1.0, 1.0, -1.0, 0.0, 0.0, 0.0, 0.0, 1.0, -1.0, 1.0, 0.0, 0.0, -1.0, 1.0, -1.0, 0.0, 0.0, 0.0, 0.0, 1.0, -1.0, 1.0, 0.0, 0.0, -1.0, 1.0, -1.0, 0.0, 0.0, 0.0, 0.0, 1.0, -1.0, 1.0, 0.0, 0.0, -1.0, 1.0, -1.0, 0.0, 0.0, 0.0, 0.0, 1.0, -1.0, 1.0, 0.0, 0.0, -1.0, 1.0, -1.0, 0.0, 0.0, 0.0, 0.0, 1.0, -1.0, 1.0, 0.0, 0.0, -1.0, 1.0, -1.0, 0.0, 0.0, 0.0, 0.0, 1.0, -1.0, 1.0, 0.0, 0.0, -1.0, 1.0, -1.0, 0.0, 0.0, 0.0, 0.0, 1.0, -1.0, 1.0, 0.0, 0.0, -1.0, 1.0, -1.0, 0.0, 0.0, 0.0, 0.0, 1.0, -1.0, 1.0, 0.0, 0.0, -1.0, 1.0, -1.0, 0.0, 0.0, 0.0, 0.0, 1.0, -1.0, 1.0, 0.0, 0.0, -1.0, 1.0, -1.0, 0.0, 0.0, 0.0, 0.0, 1.0, -1.0, 1.0, 0.0, 0.0, -1.0, 1.0, -1.0, 0.0, 0.0, 0.0, 0.0, 1.0, -1.0, 1.0, 0.0, 0.0, -1.0, 1.0, -1.0, 0.0, 0.0, 0.0, 0.0, 1.0, -1.0, 1.0, 0.0, 0.0, -1.0, 1.0, -1.0, 0.0, 0.0, 0.0, 0.0, 1.0, -1.0, 1.0, 0.0, 0.0, -1.0, 1.0, -1.0, 0.0, 0.0, 0.0, 0.0, 1.0, -1.0, 1.0, 0.0, 0.0, -1.0, 1.0, -1.0, 0.0, 0.0, 0.0, 0.0, 1.0, -1.0, 1.0, 0.0, 0.0, -1.0, 1.0, -1.0, 0.0, 0.0, 0.0, 0.0, 1.0, -1.0, 1.0, 0.0, 0.0, -1.0, 1.0, -1.0, 0.0, 0.0, 0.0, 0.0, 1.0, -1.0, 1.0, -0.0625, 1.333, -0.0625, 0.0, -0.125, 0.0, -0.125, 0.0, -0.125, 1.333, -0.0625, 1.333, -0.1875, 0.0, -0.125, 1.333, -0.125, 0.0, -0.1875, 0.0, -0.1875, 1.333, -0.125, 1.333, -0.25, 0.0, -0.1875, 1.333, -0.1875, 0.0, -0.25, 0.0, -0.25, 1.333, -0.1875, 1.333, -0.3125, 0.0, -0.25, 1.333, -0.25, 0.0, -0.3125, 0.0, -0.3125, 1.333, -0.25, 1.333, -0.375, 0.0, -0.3125, 1.333, -0.3125, 0.0, -0.375, 0.0, -0.375, 1.333, -0.3125, 1.333, -0.4375, 0.0, -0.375, 1.333, -0.375, 0.0, -0.4375, 0.0, -0.4375, 1.333, -0.375, 1.333, -0.125, 1.333, -0.0625, 2.667, -0.0625, 1.333, -0.125, 1.333, -0.125, 2.667, -0.0625, 2.667, -0.1875, 1.333, -0.125, 2.667, -0.125, 1.333, -0.1875, 1.333, -0.1875, 2.667, -0.125, 2.667, -0.25, 1.333, -0.1875, 2.667, -0.1875, 1.333, -0.25, 1.333, -0.25, 2.667, -0.1875, 2.667, -0.3125, 1.333, -0.25, 2.667, -0.25, 1.333, -0.3125, 1.333, -0.3125, 2.667, -0.25, 2.667, -0.375, 1.333, -0.3125, 2.667, -0.3125, 1.333, -0.375, 1.333, -0.375, 2.667, -0.3125, 2.667, -0.4375, 1.333, -0.375, 2.667, -0.375, 1.333, -0.4375, 1.333, -0.4375, 2.667, -0.375, 2.667, -0.5, 1.333, -0.4375, 2.667, -0.4375, 1.333, -0.5, 1.333, -0.5, 2.667, -0.4375, 2.667, -0.375, 2.667, -0.3125, 4.0, -0.3125, 2.667, -0.3333, 0.0, -0.1667, 1.333, -0.1667, 0.0, -0.3333, 0.0, -0.3333, 1.333, -0.1667, 1.333, -0.1667, 1.333, -0.1667, 2.667, 0.0, 2.667, -0.3333, 1.333, -0.1667, 2.667, -0.1667, 1.333, -0.3333, 1.333, -0.3333, 2.667, -0.1667, 2.667, -0.5, 1.333, -0.3333, 2.667, -0.3333, 1.333, -0.3333, 0.0, -0.1667, 1.333, -0.1667, 0.0, -0.3333, 0.0, -0.3333, 1.333, -0.1667, 1.333, -0.3333, 1.333, -0.1667, 2.667, -0.1667, 1.333, -0.3333, 1.333, -0.3333, 2.667, -0.1667, 2.667, -0.5, 1.333, -0.3333, 2.667, -0.3333, 1.333, -0.5, 1.333, -0.5, 2.667, -0.3333, 2.667, -0.5, 2.667, -0.3333, 4.0, -0.3333, 2.667, -0.3333, 0.0, -0.1667, 1.333, -0.1667, 0.0, -0.3333, 0.0, -0.3333, 1.333, -0.1667, 1.333, -0.3333, 1.333, -0.1667, 2.667, -0.1667, 1.333, -0.3333, 1.333, -0.3333, 2.667, -0.1667, 2.667, -0.5, 1.333, -0.3333, 2.667, -0.3333, 1.333, -0.5, 1.333, -0.5, 2.667, -0.3333, 2.667, -0.3333, 2.667, -0.1667, 4.0, -0.1667, 2.667, -0.1667, 0.0, -0.1667, 1.333, 0.0, 1.333, -0.3333, 0.0, -0.1667, 1.333, -0.1667, 0.0, -0.3333, 0.0, -0.3333, 1.333, -0.1667, 1.333, -0.5, 0.0, -0.3333, 1.333, -0.3333, 0.0, -0.3333, 1.333, -0.1667, 2.667, -0.1667, 1.333, -0.3333, 1.333, -0.3333, 2.667, -0.1667, 2.667, -0.1667, 0.0, 0.0, 1.333, 0.0, 0.0, -0.1667, 0.0, -0.1667, 1.333, 0.0, 1.333, -0.3333, 0.0, -0.1667, 1.333, -0.1667, 0.0, -0.3333, 0.0, -0.3333, 1.333, -0.1667, 1.333, -0.3333, 1.333, -0.1667, 2.667, -0.1667, 1.333, -0.3333, 1.333, -0.3333, 2.667, -0.1667, 2.667, -0.5, 2.667, -0.3333, 4.0, -0.3333, 2.667, -0.3333, 0.0, -0.1667, 1.333, -0.1667, 0.0, -0.3333, 0.0, -0.3333, 1.333, -0.1667, 1.333, -0.5, 0.0, -0.3333, 1.333, -0.3333, 0.0, -0.5, 0.0, -0.5, 1.333, -0.3333, 1.333, -0.3333, 1.333, -0.1667, 2.667, -0.1667, 1.333, -0.3333, 1.333, -0.3333, 2.667, -0.1667, 2.667, -0.5, 1.333, -0.3333, 2.667, -0.3333, 1.333, -0.5, 1.333, -0.5, 2.667, -0.3333, 2.667, -0.0625, 0.0, 0.0, 1.333, 0.0, 0.0, -0.0625, 0.0, -0.0625, 1.333, 0.0, 1.333, -0.5, 0.0, -0.4375, 1.333, -0.4375, 0.0, -0.5, 0.0, -0.5, 1.333, -0.4375, 1.333, -0.0625, 1.333, 0.0, 2.667, 0.0, 1.333, -0.0625, 1.333, -0.0625, 2.667, 0.0, 2.667, -0.0625, 2.667, 0.0, 4.0, 0.0, 2.667, -0.125, 2.667, -0.0625, 4.0, -0.0625, 2.667, -0.1875, 2.667, -0.125, 4.0, -0.125, 2.667, -0.25, 2.667, -0.1875, 4.0, -0.1875, 2.667, -0.3125, 2.667, -0.25, 4.0, -0.25, 2.667, -0.4375, 2.667, -0.375, 4.0, -0.375, 2.667, -0.5, 2.667, -0.4375, 4.0, -0.4375, 2.667, -0.1667, 0.0, 0.0, 1.333, 0.0, 0.0, -0.1667, 0.0, -0.1667, 1.333, 0.0, 1.333, -0.5, 0.0, -0.3333, 1.333, -0.3333, 0.0, -0.5, 0.0, -0.5, 1.333, -0.3333, 1.333, -0.1667, 1.333, 0.0, 2.667, 0.0, 1.333, -0.5, 1.333, -0.5, 2.667, -0.3333, 2.667, -0.1667, 2.667, 0.0, 4.0, 0.0, 2.667, -0.3333, 2.667, -0.1667, 4.0, -0.1667, 2.667, -0.5, 2.667, -0.3333, 4.0, -0.3333, 2.667, -0.1667, 0.0, 0.0, 1.333, 0.0, 0.0, -0.1667, 0.0, -0.1667, 1.333, 0.0, 1.333, -0.5, 0.0, -0.3333, 1.333, -0.3333, 0.0, -0.5, 0.0, -0.5, 1.333, -0.3333, 1.333, -0.1667, 1.333, 0.0, 2.667, 0.0, 1.333, -0.1667, 1.333, -0.1667, 2.667, 0.0, 2.667, -0.1667, 2.667, 0.0, 4.0, 0.0, 2.667, -0.3333, 2.667, -0.1667, 4.0, -0.1667, 2.667, -0.1667, 0.0, 0.0, 1.333, 0.0, 0.0, -0.1667, 0.0, -0.1667, 1.333, 0.0, 1.333, -0.5, 0.0, -0.3333, 1.333, -0.3333, 0.0, -0.5, 0.0, -0.5, 1.333, -0.3333, 1.333, -0.1667, 1.333, 0.0, 2.667, 0.0, 1.333, -0.1667, 1.333, -0.1667, 2.667, 0.0, 2.667, -0.1667, 2.667, 0.0, 4.0, 0.0, 2.667, -0.5, 2.667, -0.3333, 4.0, -0.3333, 2.667, -0.1667, 0.0, 0.0, 1.333, 0.0, 0.0, -0.5, 0.0, -0.5, 1.333, -0.3333, 1.333, -0.1667, 1.333, 0.0, 2.667, 0.0, 1.333, -0.1667, 1.333, -0.1667, 2.667, 0.0, 2.667, -0.5, 1.333, -0.3333, 2.667, -0.3333, 1.333, -0.5, 1.333, -0.5, 2.667, -0.3333, 2.667, -0.1667, 2.667, 0.0, 4.0, 0.0, 2.667, -0.3333, 2.667, -0.1667, 4.0, -0.1667, 2.667, -0.5, 2.667, -0.3333, 4.0, -0.3333, 2.667, -0.5, 0.0, -0.3333, 1.333, -0.3333, 0.0, -0.5, 0.0, -0.5, 1.333, -0.3333, 1.333, -0.1667, 1.333, 0.0, 2.667, 0.0, 1.333, -0.1667, 1.333, -0.1667, 2.667, 0.0, 2.667, -0.5, 1.333, -0.3333, 2.667, -0.3333, 1.333, -0.5, 1.333, -0.5, 2.667, -0.3333, 2.667, -0.1667, 2.667, 0.0, 4.0, 0.0, 2.667, -0.3333, 2.667, -0.1667, 4.0, -0.1667, 2.667, -0.1667, 0.0, 0.0, 1.333, 0.0, 0.0, -0.1667, 0.0, -0.1667, 1.333, 0.0, 1.333, -0.1667, 1.333, 0.0, 2.667, 0.0, 1.333, -0.1667, 1.333, -0.1667, 2.667, 0.0, 2.667, -0.1667, 2.667, 0.0, 4.0, 0.0, 2.667, -0.3333, 2.667, -0.1667, 4.0, -0.1667, 2.667, -0.5, 2.667, -0.3333, 4.0, -0.3333, 2.667])
_ca = me_bircha80.color_attributes.new('bircha80-mesh-colors', 'BYTE_COLOR', 'CORNER')
_ca.data.foreach_set('color', [1.0, 1.0, 1.0, 1.0, 1.0, 0.0, 1.0, 1.0, 1.0, 1.0, 1.0, 1.0, 1.0, 1.0, 1.0, 1.0, 1.0, 0.02624, 1.0, 1.0, 1.0, 0.0, 1.0, 1.0, 1.0, 0.1095, 1.0, 1.0, 1.0, 0.2016, 1.0, 1.0, 1.0, 0.001214, 1.0, 1.0, 1.0, 0.1248, 1.0, 1.0, 1.0, 0.107, 1.0, 1.0, 1.0, 0.2016, 1.0, 1.0, 1.0, 0.305, 1.0, 1.0, 1.0, 0.2307, 1.0, 1.0, 1.0, 0.0, 1.0, 1.0, 1.0, 1.0, 1.0, 1.0, 1.0, 1.0, 1.0, 1.0, 1.0, 0.2423, 1.0, 1.0, 1.0, 1.0, 1.0, 1.0, 1.0, 0.01161, 1.0, 1.0, 1.0, 0.04667, 1.0, 1.0, 1.0, 0.2874, 1.0, 1.0, 1.0, 0.0003035, 1.0, 1.0, 1.0, 0.0, 1.0, 1.0, 1.0, 0.001821, 1.0, 1.0, 1.0, 0.3813, 1.0, 1.0, 1.0, 0.0006071, 1.0, 1.0, 1.0, 0.1119, 1.0, 1.0, 1.0, 0.02732, 1.0, 1.0, 1.0, 0.3813, 1.0, 1.0, 1.0, 0.0, 1.0, 1.0, 0.08866, 0.0, 1.0, 1.0, 1.0, 0.0, 1.0, 1.0, 1.0, 0.001214, 1.0, 1.0, 0.4452, 1.0, 1.0, 1.0, 0.1095, 0.09084, 1.0, 1.0, 1.0, 0.2789, 1.0, 1.0, 1.0, 1.0, 1.0, 1.0, 1.0, 1.0, 0.956, 1.0, 1.0, 0.0006071, 1.0, 1.0, 1.0, 0.003677, 1.0, 1.0, 1.0, 1.0, 1.0, 1.0, 1.0, 0.007499, 1.0, 1.0, 0.005605, 0.0, 1.0, 1.0, 0.7605, 0.6654, 1.0, 1.0, 1.0, 0.8469, 1.0, 1.0, 1.0, 0.0003035, 1.0, 1.0, 0.005605, 0.0, 1.0, 1.0, 1.0, 0.004025, 1.0, 1.0, 1.0, 0.2016, 1.0, 1.0, 1.0, 0.0, 1.0, 1.0, 1.0, 0.004025, 1.0, 1.0, 1.0, 0.8308, 1.0, 1.0, 1.0, 0.2582, 1.0, 1.0, 1.0, 0.0, 1.0, 1.0, 0.9823, 0.0, 1.0, 1.0, 1.0, 0.0, 1.0, 1.0, 1.0, 1.0, 1.0, 1.0, 1.0, 1.0, 1.0, 1.0, 0.0009106, 0.1845, 1.0, 1.0, 1.0, 0.001821, 1.0, 1.0, 0.0, 0.0, 0.7835, 1.0, 1.0, 1.0, 1.0, 1.0, 1.0, 0.1119, 1.0, 1.0, 0.7682, 0.3663, 1.0, 1.0, 0.0, 0.002125, 1.0, 1.0, 1.0, 0.009721, 1.0, 1.0, 1.0, 0.002125, 1.0, 1.0, 0.0865, 1.0, 1.0, 1.0, 1.0, 0.009721, 1.0, 1.0, 0.01938, 1.0, 1.0, 1.0, 1.0, 0.002125, 1.0, 1.0, 1.0, 1.0, 1.0, 1.0, 1.0, 0.3185, 1.0, 1.0, 1.0, 1.0, 1.0, 1.0, 1.0, 1.0, 1.0, 1.0, 0.7605, 0.0, 1.0, 1.0, 1.0, 0.3185, 1.0, 1.0, 1.0, 0.2307, 1.0, 1.0, 1.0, 0.08228, 1.0, 1.0, 1.0, 0.0, 1.0, 1.0, 1.0, 0.2307, 1.0, 1.0, 1.0, 0.04374, 1.0, 1.0, 1.0, 0.1413, 1.0, 1.0, 1.0, 0.5841, 1.0, 1.0, 1.0, 0.8796, 1.0, 1.0, 1.0, 1.0, 1.0, 1.0, 1.0, 1.0, 1.0, 1.0, 1.0, 0.0, 1.0, 1.0, 1.0, 1.0, 1.0, 1.0, 1.0, 0.1812, 1.0, 1.0, 1.0, 0.7991, 1.0, 1.0, 1.0, 0.008023, 1.0, 1.0, 1.0, 0.1812, 1.0, 1.0, 1.0, 0.6514, 1.0, 1.0, 1.0, 0.7991, 1.0, 1.0, 1.0, 0.0, 1.0, 1.0, 1.0, 0.5776, 1.0, 1.0, 1.0, 0.0, 1.0, 1.0, 1.0, 0.0, 1.0, 1.0, 1.0, 0.1119, 1.0, 1.0, 1.0, 0.5776, 1.0, 1.0, 1.0, 0.0, 1.0, 1.0, 0.956, 0.003677, 1.0, 1.0, 1.0, 0.02732, 1.0, 1.0, 1.0, 0.0, 1.0, 1.0, 1.0, 0.5089, 1.0, 1.0, 1.0, 0.006512, 1.0, 1.0, 1.0, 0.003677, 1.0, 1.0, 1.0, 0.001214, 1.0, 1.0, 1.0, 0.0, 1.0, 1.0, 1.0, 0.003677, 1.0, 1.0, 1.0, 1.0, 1.0, 1.0, 1.0, 0.001214, 1.0, 1.0, 1.0, 1.0, 1.0, 1.0, 1.0, 0.0, 1.0, 1.0, 1.0, 1.0, 1.0, 1.0, 1.0, 1.0, 1.0, 1.0, 0.6445, 0.0006071, 1.0, 1.0, 1.0, 0.0, 1.0, 1.0, 1.0, 0.0, 1.0, 1.0, 1.0, 1.0, 1.0, 1.0, 1.0, 1.0, 1.0, 1.0, 1.0, 0.0, 1.0, 1.0, 1.0, 0.0, 1.0, 1.0, 1.0, 0.2462, 1.0, 1.0, 1.0, 0.8879, 1.0, 1.0, 1.0, 0.01161, 1.0, 1.0, 1.0, 1.0, 1.0, 1.0, 1.0, 0.8879, 1.0, 1.0, 1.0, 0.9131, 1.0, 1.0, 1.0, 0.01161, 1.0, 1.0, 1.0, 0.4793, 1.0, 1.0, 1.0, 0.01298, 1.0, 1.0, 1.0, 0.0, 1.0, 1.0, 1.0, 0.4793, 1.0, 1.0, 1.0, 0.3325, 1.0, 1.0, 1.0, 0.01298, 1.0, 1.0, 0.03955, 0.1095, 1.0, 1.0, 1.0, 1.0, 1.0, 1.0, 1.0, 0.0, 1.0, 1.0, 0.0, 0.2462, 0.5583, 1.0, 0.003677, 1.0, 1.0, 1.0, 1.0, 1.0, 1.0, 1.0, 1.0, 0.1022, 1.0, 1.0, 1.0, 1.0, 1.0, 1.0, 1.0, 0.1095, 1.0, 1.0, 1.0, 0.1022, 1.0, 1.0, 1.0, 0.03689, 1.0, 1.0, 1.0, 1.0, 1.0, 1.0, 1.0, 0.1144, 1.0, 1.0, 1.0, 1.0, 1.0, 1.0, 1.0, 0.5395, 1.0, 1.0, 1.0, 0.1144, 1.0, 1.0, 1.0, 0.06301, 1.0, 1.0, 1.0, 1.0, 1.0, 1.0, 1.0, 0.01033, 1.0, 1.0, 1.0, 0.4793, 1.0, 1.0, 1.0, 0.1683, 1.0, 1.0, 1.0, 0.227, 1.0, 1.0, 1.0, 1.0, 1.0, 1.0, 1.0, 0.4851, 1.0, 1.0, 0.3564, 0.0, 1.0, 1.0, 1.0, 0.0, 0.3515, 1.0, 0.6514, 0.0, 0.05127, 1.0, 0.3968, 0.0, 1.0, 1.0, 0.1248, 0.0, 0.0009106, 1.0, 1.0, 0.0, 1.0, 1.0, 1.0, 1.0, 1.0, 1.0, 1.0, 0.1651, 1.0, 1.0, 1.0, 1.0, 1.0, 1.0, 0.2961, 1.0, 1.0, 1.0, 1.0, 0.2195, 1.0, 1.0, 1.0, 0.2918, 1.0, 1.0, 1.0, 1.0, 1.0, 1.0, 1.0, 1.0, 1.0, 1.0, 1.0, 1.0, 1.0, 1.0, 0.8148, 0.4793, 1.0, 1.0, 0.5395, 1.0, 1.0, 1.0, 1.0, 1.0, 1.0, 1.0, 0.7991, 0.4072, 1.0, 1.0, 0.08228, 0.117, 1.0, 1.0, 1.0, 0.04092, 1.0, 1.0, 0.0, 0.4072, 1.0, 1.0, 0.0, 0.002428, 0.5089, 1.0, 0.0, 0.05448, 0.3968, 1.0, 1.0, 1.0, 1.0, 1.0, 1.0, 0.1812, 1.0, 1.0, 1.0, 0.2195, 1.0, 1.0, 0.2016, 0.8308, 1.0, 1.0, 1.0, 0.1248, 1.0, 1.0, 1.0, 0.2086, 1.0, 1.0, 1.0, 0.5972, 1.0, 1.0, 1.0, 1.0, 1.0, 1.0, 1.0, 0.5271, 1.0, 1.0, 1.0, 0.5972, 1.0, 1.0, 1.0, 0.0, 1.0, 1.0, 1.0, 1.0, 1.0, 1.0, 1.0, 0.117, 1.0, 1.0, 1.0, 1.0, 1.0, 1.0, 1.0, 1.0, 1.0, 1.0, 1.0, 0.1529, 1.0, 1.0, 1.0, 0.3095, 1.0, 1.0, 1.0, 1.0, 1.0, 1.0, 0.491, 0.0, 1.0, 1.0, 1.0, 1.0, 1.0, 1.0, 1.0, 1.0, 1.0, 1.0, 0.491, 0.0, 1.0, 1.0, 1.0, 0.0, 1.0, 1.0, 1.0, 1.0, 1.0, 1.0, 1.0, 0.06301, 1.0, 1.0, 1.0, 1.0, 1.0, 1.0, 1.0, 0.07619, 1.0, 1.0, 1.0, 0.06301, 1.0, 1.0, 1.0, 1.0, 1.0, 1.0, 1.0, 1.0, 1.0, 1.0, 1.0, 0.2705, 1.0, 1.0, 1.0, 0.008023, 1.0, 1.0, 1.0, 0.1119, 1.0, 1.0, 1.0, 0.5972, 1.0, 1.0, 1.0, 0.04817, 1.0, 1.0, 1.0, 0.001821, 1.0, 1.0, 1.0, 0.5647, 1.0, 1.0, 0.1845, 1.0, 1.0, 1.0, 1.0, 0.2582, 1.0, 1.0, 1.0, 0.5647, 1.0, 1.0, 1.0, 0.08022, 1.0, 1.0, 0.0999, 1.0, 1.0, 1.0, 0.2346, 0.002125, 1.0, 1.0, 0.6654, 0.2874, 1.0, 1.0, 1.0, 1.0, 1.0, 1.0, 1.0, 0.003677, 1.0, 1.0, 1.0, 0.521, 1.0, 1.0, 0.6514, 0.2874, 1.0, 1.0, 1.0, 0.02624, 1.0, 1.0, 1.0, 0.7231, 1.0, 1.0, 1.0, 0.5583, 1.0, 1.0, 1.0, 0.02624, 1.0, 1.0, 1.0, 0.107, 1.0, 1.0, 1.0, 0.7231, 1.0, 1.0, 1.0, 1.0, 1.0, 1.0, 1.0, 1.0, 1.0, 1.0, 1.0, 1.0, 1.0, 1.0, 1.0, 1.0, 1.0, 1.0, 1.0, 1.0, 1.0, 1.0, 1.0, 1.0, 1.0, 1.0, 0.0, 0.0, 1.0, 1.0, 0.0, 0.0999, 1.0, 1.0, 0.0, 0.0, 1.0, 1.0, 0.0, 0.0, 0.2384, 1.0, 0.0, 1.0, 1.0, 1.0, 0.0, 0.0999, 1.0, 1.0, 1.0, 0.06301, 1.0, 1.0, 1.0, 1.0, 1.0, 1.0, 1.0, 1.0, 1.0, 1.0, 1.0, 0.06301, 1.0, 1.0, 1.0, 0.09531, 1.0, 1.0, 1.0, 0.02416, 1.0, 1.0, 1.0, 0.0, 1.0, 1.0, 1.0, 1.0, 1.0, 1.0, 1.0, 1.0, 1.0, 1.0, 1.0, 0.0, 1.0, 1.0, 1.0, 0.0, 1.0, 1.0, 1.0, 0.5776, 1.0, 1.0, 0.0, 0.0, 1.0, 1.0, 0.0, 0.0, 0.9823, 1.0, 0.0, 0.05127, 1.0, 1.0, 1.0, 0.1095, 1.0, 1.0, 1.0, 1.0, 1.0, 1.0, 0.0, 0.3372, 1.0, 1.0, 0.9734, 1.0, 1.0, 1.0, 1.0, 1.0, 1.0, 1.0, 1.0, 1.0, 1.0, 1.0, 1.0, 1.0, 1.0, 1.0, 1.0, 0.1683, 1.0, 1.0, 1.0, 1.0, 1.0, 1.0, 1.0, 0.0, 1.0, 1.0, 1.0, 0.0, 1.0, 1.0, 1.0, 0.1878, 1.0, 1.0, 1.0, 0.0, 1.0, 1.0, 0.6445, 0.1779, 1.0, 1.0, 1.0, 0.0, 1.0, 1.0, 1.0, 0.01938, 1.0, 1.0, 1.0, 0.5457, 1.0, 1.0, 1.0, 1.0, 1.0, 1.0, 1.0, 0.01938, 1.0, 1.0, 1.0, 0.1912, 1.0, 1.0, 1.0, 0.4621, 1.0, 1.0, 1.0, 0.1329, 1.0, 1.0, 1.0, 0.9734, 1.0, 1.0, 1.0, 0.1195, 1.0, 1.0, 1.0, 0.1329, 1.0, 1.0, 1.0, 0.7454, 1.0, 1.0, 1.0, 0.9734, 1.0, 1.0, 1.0, 0.04092, 1.0, 1.0, 1.0, 0.0, 1.0, 1.0, 0.06301, 0.06663, 1.0, 1.0, 1.0, 0.04092, 1.0, 1.0, 1.0, 0.8796, 1.0, 1.0, 1.0, 0.2462, 1.0, 1.0, 1.0, 0.3325, 1.0, 1.0, 1.0, 0.0865, 1.0, 1.0, 1.0, 0.3419, 1.0, 1.0, 1.0, 0.3613, 1.0, 1.0, 1.0, 1.0, 1.0, 1.0, 0.4125, 0.7011, 1.0, 1.0, 1.0, 0.005182, 1.0, 1.0, 1.0, 0.0, 0.7084, 1.0, 1.0, 0.0, 1.0, 1.0, 1.0, 0.006995, 1.0, 1.0, 1.0, 0.1559, 1.0, 1.0, 1.0, 0.04971, 1.0, 1.0, 1.0, 0.2664, 1.0, 1.0, 1.0, 0.03071, 1.0, 1.0, 1.0, 0.2122, 1.0, 1.0, 1.0, 0.2664, 1.0, 1.0, 1.0, 0.2159, 1.0, 1.0, 1.0, 0.3813, 1.0, 1.0, 1.0, 0.1356, 1.0, 1.0, 1.0, 0.1812, 1.0, 1.0, 1.0, 0.2051, 1.0, 1.0, 1.0, 0.08438, 1.0, 1.0, 1.0, 0.9047, 1.0, 1.0, 1.0, 0.3613, 1.0, 1.0, 0.7682, 0.1195, 1.0, 1.0, 0.001821, 0.1746, 1.0, 1.0, 1.0, 0.2086, 1.0, 1.0, 1.0, 0.1195, 1.0, 1.0, 1.0, 0.2789, 1.0, 1.0, 0.1779, 0.3712, 1.0, 1.0, 1.0, 0.107, 1.0, 1.0, 1.0, 0.5395, 1.0, 1.0, 1.0, 0.2232, 1.0, 1.0, 1.0, 0.0, 1.0, 1.0, 1.0, 0.4287, 1.0, 1.0, 1.0, 0.0, 1.0, 1.0, 1.0, 0.3864, 1.0, 1.0, 1.0, 0.8228, 1.0, 1.0, 1.0, 0.4735, 1.0, 1.0, 1.0, 0.3864, 1.0, 1.0, 1.0, 0.2542, 1.0, 1.0, 1.0, 1.0, 1.0, 1.0, 0.5711, 0.01229, 1.0, 1.0, 0.2623, 1.0, 1.0, 1.0, 1.0, 0.2232, 1.0, 1.0, 1.0, 0.008568, 1.0, 1.0, 1.0, 1.0, 1.0, 1.0, 1.0, 1.0, 1.0, 1.0, 1.0, 0.0, 1.0, 1.0, 1.0, 0.009134, 1.0, 1.0, 1.0, 0.0, 1.0, 1.0, 1.0, 0.3419, 1.0, 1.0, 1.0, 0.0865, 1.0, 1.0, 1.0, 0.7529, 1.0, 1.0, 1.0, 0.4233, 1.0, 1.0, 1.0, 0.0, 1.0, 1.0, 1.0, 0.003347, 1.0, 1.0, 1.0, 1.0, 1.0, 1.0, 1.0, 0.016, 1.0, 1.0, 1.0, 0.0185, 1.0, 1.0, 1.0, 0.1845, 1.0, 1.0, 1.0, 0.5776, 1.0, 1.0, 1.0, 0.8632, 1.0, 1.0, 1.0, 1.0, 1.0, 1.0, 1.0, 0.6105, 1.0, 1.0, 1.0, 1.0, 1.0, 1.0, 1.0, 0.0, 0.2831, 1.0, 1.0, 0.2831, 1.0, 1.0, 1.0, 0.01764, 1.0, 1.0, 1.0, 0.006049, 1.0, 1.0, 1.0, 0.0, 1.0, 1.0, 1.0, 0.2831, 1.0, 1.0, 1.0, 0.0, 1.0, 1.0, 1.0, 0.0, 1.0, 1.0, 1.0, 0.2159, 1.0, 1.0, 1.0, 0.0, 1.0, 1.0, 1.0, 0.01096, 1.0, 1.0, 0.1651, 0.2086, 1.0, 1.0, 0.0999, 0.0, 0.1119, 1.0, 0.2423, 1.0, 1.0, 1.0, 1.0, 1.0, 1.0, 1.0, 0.0, 0.1529, 0.8963, 1.0, 0.0, 0.2086, 1.0, 1.0, 0.2423, 1.0, 1.0, 1.0, 1.0, 0.003035, 1.0, 1.0, 0.8148, 0.3663, 1.0, 1.0, 0.3663, 1.0, 1.0, 1.0, 0.01298, 0.6724, 1.0, 1.0, 1.0, 0.0, 1.0, 1.0, 0.7913, 0.3663, 1.0, 1.0, 1.0, 0.0, 1.0, 1.0, 1.0, 0.1912, 1.0, 1.0, 1.0, 0.0, 1.0, 1.0, 0.1301, 0.0, 1.0, 1.0, 1.0, 0.2747, 1.0, 1.0, 1.0, 0.2159, 1.0, 1.0, 1.0, 1.0, 1.0, 1.0, 0.006512, 1.0, 1.0, 1.0, 0.6584, 1.0, 1.0, 1.0, 1.0, 1.0, 1.0, 1.0, 1.0, 0.3864, 1.0, 1.0, 0.001518, 1.0, 1.0, 1.0, 1.0, 0.1746, 1.0, 1.0, 0.2016, 0.0, 1.0, 1.0, 1.0, 1.0, 1.0, 1.0, 1.0, 1.0, 1.0, 1.0, 1.0, 0.6939, 1.0, 1.0, 0.2016, 0.1559, 1.0, 1.0, 1.0, 0.03955, 1.0, 1.0, 1.0, 0.2195, 1.0, 1.0, 0.5776, 1.0, 1.0, 1.0, 1.0, 0.1274, 1.0, 1.0, 1.0, 0.03689, 1.0, 1.0, 0.7231, 1.0, 1.0, 1.0, 1.0, 0.08438, 1.0, 1.0, 1.0, 0.02029, 1.0, 1.0, 1.0, 1.0, 1.0, 1.0, 1.0, 0.08438, 1.0, 1.0, 1.0, 0.01521, 1.0, 1.0, 1.0, 0.2582, 1.0, 1.0, 0.7305, 0.1301, 0.7305, 1.0, 0.01764, 0.0, 1.0, 1.0, 0.01229, 0.4342, 1.0, 1.0, 1.0, 0.147, 1.0, 1.0, 1.0, 1.0, 1.0, 1.0, 0.01764, 0.0, 1.0, 1.0, 1.0, 0.1356, 1.0, 1.0, 0.09759, 0.0, 1.0, 1.0, 1.0, 0.2582, 1.0, 1.0, 1.0, 0.1356, 1.0, 1.0, 1.0, 0.2016, 1.0, 1.0, 1.0, 0.01229, 1.0, 1.0, 0.0, 0.0, 0.0, 1.0, 1.0, 0.0, 0.0, 1.0, 1.0, 0.0, 0.0, 1.0, 0.0009106, 0.3663, 1.0, 1.0, 1.0, 0.03071, 1.0, 1.0, 0.1301, 0.01938, 1.0, 1.0, 0.0, 0.0, 0.0, 1.0, 0.0, 0.3095, 0.01096, 1.0, 0.0, 0.1779, 0.2831, 1.0, 0.0, 0.0, 1.0, 1.0, 0.0, 0.0, 1.0, 1.0, 0.0, 0.0, 1.0, 1.0, 1.0, 0.0, 1.0, 1.0, 0.5089, 0.0, 1.0, 1.0, 1.0, 0.0, 1.0, 1.0, 1.0, 0.9047, 1.0, 1.0, 1.0, 1.0, 1.0, 1.0, 0.107, 0.006049, 1.0, 1.0, 1.0, 0.0, 0.6724, 1.0, 1.0, 0.3613, 1.0, 1.0, 1.0, 0.1095, 1.0, 1.0, 0.552, 0.0, 1.0, 1.0, 1.0, 0.0, 1.0, 1.0, 1.0, 0.009134, 1.0, 1.0, 1.0, 1.0, 1.0, 1.0, 1.0, 1.0, 1.0, 1.0, 0.0, 0.08438, 1.0, 1.0, 1.0, 1.0, 1.0, 1.0, 1.0, 0.04667, 1.0, 1.0, 1.0, 0.1845, 1.0, 1.0, 0.0331, 0.1812, 1.0, 1.0, 1.0, 0.956, 1.0, 1.0, 1.0, 1.0, 1.0, 1.0, 0.09306, 0.1878, 1.0, 1.0, 0.8632, 1.0, 1.0, 1.0, 0.6514, 0.956, 1.0, 1.0, 0.0003035, 0.159, 1.0, 1.0, 0.0, 0.0, 1.0, 1.0, 0.1274, 1.0, 1.0, 1.0, 0.4851, 0.04971, 1.0, 1.0, 1.0, 0.004777, 1.0, 1.0, 0.0, 0.0, 1.0, 1.0, 1.0, 0.04231, 1.0, 1.0, 1.0, 0.001214, 1.0, 1.0, 1.0, 1.0, 1.0, 1.0, 1.0, 0.1119, 1.0, 1.0, 1.0, 0.01681, 1.0, 1.0, 1.0, 0.147, 1.0, 1.0, 1.0, 0.1095, 1.0, 1.0, 1.0, 0.6105, 1.0, 1.0, 1.0, 0.5711, 1.0, 1.0, 1.0, 0.1095, 1.0, 1.0, 1.0, 0.1301, 1.0, 1.0, 1.0, 0.6105, 1.0, 1.0, 1.0, 0.05448, 1.0, 1.0, 0.8714, 0.0, 1.0, 1.0, 1.0, 1.0, 1.0, 1.0, 0.0, 0.0, 0.3564, 1.0, 0.01521, 0.0, 1.0, 1.0, 0.807, 0.0, 0.3095, 1.0, 1.0, 1.0, 1.0, 1.0, 0.0, 0.008568, 1.0, 1.0, 1.0, 1.0, 1.0, 1.0, 1.0, 1.0, 1.0, 1.0, 1.0, 0.0, 1.0, 1.0, 0.0, 0.8228, 1.0, 1.0, 1.0, 0.1046, 1.0, 1.0, 1.0, 0.7991, 1.0, 1.0, 1.0, 1.0, 1.0, 1.0, 1.0, 0.162, 1.0, 1.0, 0.6038, 0.0, 1.0, 1.0, 1.0, 0.8148, 1.0, 1.0, 1.0, 0.0, 1.0, 1.0, 1.0, 0.0, 1.0, 1.0, 1.0, 1.0, 1.0, 1.0, 1.0, 0.0, 1.0, 1.0, 1.0, 0.2423, 1.0, 1.0, 1.0, 0.003677, 1.0, 1.0, 0.0, 0.0003035, 1.0, 1.0, 0.5841, 0.9734, 1.0, 1.0, 0.0, 0.0, 1.0, 1.0, 0.0009106, 0.0003035, 1.0, 1.0, 0.4564, 0.1779, 1.0, 1.0, 0.5841, 1.0, 1.0, 1.0, 1.0, 0.0, 1.0, 1.0, 0.5333, 0.1095, 1.0, 1.0, 1.0, 1.0, 1.0, 1.0, 1.0, 0.0, 1.0, 1.0, 1.0, 0.1274, 1.0, 1.0, 1.0, 0.1221, 1.0, 1.0, 1.0, 0.07036, 1.0, 1.0, 1.0, 0.01764, 1.0, 1.0, 1.0, 0.004391, 1.0, 1.0, 0.2232, 0.07036, 1.0, 1.0, 1.0, 0.01229, 1.0, 1.0, 1.0, 0.01764, 1.0, 1.0, 1.0, 0.0, 1.0, 1.0, 0.005605, 0.0003035, 1.0, 1.0, 1.0, 0.01229, 1.0, 1.0, 1.0, 0.0, 1.0, 1.0, 1.0, 0.1221, 1.0, 1.0, 1.0, 1.0, 1.0, 1.0, 1.0, 0.0, 1.0, 1.0, 0.02956, 0.3712, 1.0, 1.0, 1.0, 1.0, 1.0, 1.0, 1.0, 0.0, 1.0, 1.0, 0.807, 0.0, 0.8148, 1.0, 0.1095, 0.3712, 1.0, 1.0, 0.08022, 0.004025, 1.0, 1.0, 1.0, 0.05951, 1.0, 1.0, 1.0, 1.0, 1.0, 1.0, 0.08022, 0.0, 1.0, 1.0, 1.0, 0.1022, 1.0, 1.0, 1.0, 0.05951, 1.0, 1.0, 0.0003035, 0.03071, 1.0, 1.0, 1.0, 0.2918, 1.0, 1.0, 1.0, 0.2502, 1.0, 1.0, 0.3864, 0.0, 1.0, 1.0, 1.0, 0.2122, 1.0, 1.0, 0.1946, 0.1356, 1.0, 1.0, 1.0, 0.03434, 1.0, 1.0, 0.2051, 0.001821, 1.0, 1.0, 1.0, 0.08022, 1.0, 1.0, 1.0, 0.7011, 1.0, 1.0, 0.07227, 0.0, 1.0, 1.0, 0.02519, 0.001518, 1.0, 1.0, 1.0, 0.6445, 1.0, 1.0, 0.5271, 1.0, 1.0, 1.0, 1.0, 1.0, 1.0, 1.0, 1.0, 0.0, 1.0, 1.0, 0.0137, 0.03689, 1.0, 1.0, 0.5271, 1.0, 1.0, 1.0, 1.0, 0.003347, 1.0, 1.0, 1.0, 0.2789, 1.0, 1.0, 1.0, 0.7379, 1.0, 1.0, 1.0, 0.003347, 1.0, 1.0, 1.0, 0.007499, 1.0, 1.0, 1.0, 0.2789, 1.0, 1.0, 1.0, 0.0, 1.0, 1.0, 1.0, 0.1329, 1.0, 1.0, 1.0, 0.0009106, 1.0, 1.0, 1.0, 0.0, 1.0, 1.0, 1.0, 0.9047, 1.0, 1.0, 1.0, 0.1329, 1.0, 1.0, 1.0, 0.0003035, 1.0, 1.0, 0.0, 0.1046, 1.0, 1.0, 1.0, 0.004391, 1.0, 1.0, 1.0, 0.0, 1.0, 1.0, 1.0, 1.0, 1.0, 1.0, 0.5647, 0.01444, 1.0, 1.0, 0.008568, 0.0, 1.0, 1.0, 1.0, 0.04231, 1.0, 1.0, 1.0, 1.0, 1.0, 1.0, 1.0, 0.0006071, 1.0, 1.0, 1.0, 0.01521, 1.0, 1.0, 1.0, 0.04231, 1.0, 1.0, 1.0, 1.0, 1.0, 1.0, 0.0003035, 0.01096, 1.0, 1.0, 1.0, 0.0, 1.0, 1.0, 1.0, 1.0, 1.0, 1.0, 0.2086, 0.9647, 1.0, 1.0, 0.001214, 0.01096, 1.0, 1.0, 1.0, 0.003035, 1.0, 1.0, 1.0, 0.0, 1.0, 1.0, 1.0, 0.004391, 1.0, 1.0, 1.0, 0.002732, 1.0, 1.0, 1.0, 0.08866, 1.0, 1.0, 1.0, 0.0, 1.0, 1.0, 0.5906, 0.552, 1.0, 1.0, 0.01161, 0.3467, 1.0, 1.0, 1.0, 1.0, 1.0, 1.0, 0.5333, 0.3278, 1.0, 1.0, 1.0, 1.0, 1.0, 1.0, 0.016, 0.0, 1.0, 1.0, 0.07227, 1.0, 1.0, 1.0, 1.0, 0.1529, 1.0, 1.0, 1.0, 1.0, 1.0, 1.0, 1.0, 1.0, 1.0, 1.0, 1.0, 1.0, 1.0, 1.0, 1.0, 0.1529, 1.0, 1.0, 1.0, 0.8963, 1.0, 1.0, 1.0, 0.0006071, 1.0, 1.0, 1.0, 1.0, 1.0, 1.0, 1.0, 0.8963, 1.0, 1.0, 1.0, 0.1384, 1.0, 1.0, 1.0, 0.09306, 1.0, 1.0, 1.0, 1.0, 1.0, 1.0, 1.0, 0.5583, 1.0, 1.0, 1.0, 1.0, 1.0, 1.0, 1.0, 1.0, 1.0, 1.0, 1.0, 0.005182, 1.0, 1.0, 1.0, 0.5333, 1.0, 1.0, 1.0, 0.0, 1.0, 1.0, 1.0, 1.0, 1.0, 1.0, 1.0, 0.002125, 1.0, 1.0, 1.0, 0.0, 1.0, 1.0, 1.0, 0.0006071, 1.0, 1.0, 1.0, 1.0, 1.0, 1.0, 1.0, 0.8148, 1.0, 1.0, 1.0, 1.0, 1.0, 1.0, 1.0, 1.0, 1.0, 1.0, 1.0, 0.8148, 1.0, 1.0, 1.0, 0.0, 1.0, 1.0, 1.0, 1.0, 1.0, 1.0, 1.0, 0.0, 1.0, 1.0, 0.09084, 0.0, 1.0, 1.0, 1.0, 0.01096, 1.0, 1.0, 1.0, 0.01938, 1.0, 1.0, 1.0, 0.1413, 1.0, 1.0, 0.4678, 0.521, 1.0, 1.0, 1.0, 0.3564, 1.0, 1.0, 1.0, 0.0319, 1.0, 1.0, 1.0, 1.0, 1.0, 1.0, 1.0, 0.3564, 1.0, 1.0, 1.0, 0.0, 1.0, 1.0, 1.0, 1.0, 1.0, 1.0, 1.0, 1.0, 1.0, 1.0, 1.0, 0.006995, 1.0, 1.0, 1.0, 1.0, 1.0, 1.0, 1.0, 1.0, 1.0, 1.0, 1.0, 0.2502, 1.0, 1.0, 1.0, 0.2623, 1.0, 1.0, 1.0, 0.0, 1.0, 1.0, 0.4125, 0.01938, 1.0, 1.0, 1.0, 0.004777, 1.0, 1.0, 1.0, 0.0, 1.0, 1.0, 1.0, 0.09084, 1.0, 1.0, 0.01444, 0.01938, 1.0, 1.0, 0.4397, 0.0, 1.0, 1.0, 1.0, 0.02122, 1.0, 1.0, 1.0, 0.0006071, 1.0, 1.0, 1.0, 0.0, 1.0, 1.0, 1.0, 0.2346, 1.0, 1.0, 1.0, 0.0185, 1.0, 1.0, 1.0, 1.0, 1.0, 1.0, 0.0, 0.006995, 1.0, 1.0, 0.1301, 0.05781, 1.0, 1.0, 1.0, 1.0, 1.0, 1.0, 0.9734, 0.0006071, 1.0, 1.0, 0.0, 0.007499, 1.0, 1.0, 0.04519, 0.1274, 0.0356, 1.0, 0.001821, 0.0, 1.0, 1.0, 0.4678, 0.0, 0.5271, 1.0, 0.016, 0.491, 1.0, 1.0, 1.0, 0.159, 1.0, 1.0, 1.0, 0.05286, 1.0, 1.0, 0.1046, 0.004025, 1.0, 1.0, 0.0, 0.5029, 1.0, 1.0, 0.3372, 0.04971, 1.0, 1.0, 0.5972, 0.004391, 1.0, 1.0, 0.8228, 0.2462, 1.0, 1.0, 0.1441, 0.5029, 1.0, 1.0, 1.0, 0.0009106, 1.0, 1.0, 1.0, 0.001821, 1.0, 1.0, 1.0, 0.3095, 1.0, 1.0, 1.0, 0.6514, 1.0, 1.0, 1.0, 0.0382, 1.0, 1.0, 1.0, 0.003035, 1.0, 1.0, 1.0, 0.0, 1.0, 1.0, 0.8796, 0.0, 1.0, 1.0, 1.0, 0.6445, 1.0, 1.0, 1.0, 0.005605, 1.0, 1.0, 1.0, 0.2664, 1.0, 1.0, 1.0, 1.0, 1.0, 1.0, 1.0, 0.0, 1.0, 1.0, 1.0, 0.0, 1.0, 1.0, 1.0, 0.04519, 1.0, 1.0, 1.0, 0.0, 1.0, 1.0, 1.0, 0.1248, 1.0, 1.0, 1.0, 0.0, 1.0, 1.0, 1.0, 1.0, 1.0, 1.0, 0.0, 0.0, 0.0, 1.0, 0.3564, 0.09084, 1.0, 1.0, 1.0, 1.0, 1.0, 1.0, 0.1746, 0.3095, 1.0, 1.0, 0.03689, 0.0, 1.0, 1.0, 1.0, 0.0, 1.0, 1.0, 1.0, 0.5457, 1.0, 1.0, 1.0, 0.0137, 1.0, 1.0, 1.0, 0.1981, 1.0, 1.0, 1.0, 0.0, 1.0, 1.0, 1.0, 1.0, 1.0, 1.0, 0.0, 0.7758, 0.6654, 1.0, 0.0, 0.006049, 0.0, 1.0, 0.001214, 0.5395, 1.0, 1.0, 1.0, 0.0, 1.0, 1.0, 1.0, 0.0, 1.0, 1.0, 0.8148, 0.3185, 1.0, 1.0, 1.0, 0.0865, 1.0, 1.0, 1.0, 0.0, 1.0, 1.0, 1.0, 0.3515, 1.0, 1.0, 1.0, 0.0865, 1.0, 1.0, 1.0, 0.0648, 1.0, 1.0, 1.0, 0.0, 1.0, 1.0, 0.002732, 0.0, 1.0, 1.0, 0.1912, 0.0, 1.0, 1.0, 0.3613, 0.0, 1.0, 1.0, 0.3864, 0.1119, 1.0, 1.0, 1.0, 0.007499, 1.0, 1.0, 0.004777, 0.4125, 1.0, 1.0, 1.0, 0.0009106, 1.0, 1.0, 1.0, 0.0, 1.0, 1.0, 1.0, 0.0, 1.0, 1.0, 1.0, 0.0009106, 1.0, 1.0, 1.0, 0.006049, 1.0, 1.0, 1.0, 0.02624, 1.0, 1.0, 1.0, 0.0, 1.0, 1.0, 1.0, 0.02624, 1.0, 1.0, 1.0, 0.0999, 1.0, 1.0, 1.0, 0.0, 1.0, 1.0, 1.0, 0.07227, 1.0, 1.0, 1.0, 0.02416, 1.0, 1.0, 1.0, 0.005182, 1.0, 1.0, 1.0, 0.1812, 1.0, 1.0, 1.0, 1.0, 1.0, 1.0, 0.08438, 0.1946, 1.0, 1.0, 1.0, 0.5149, 1.0, 1.0, 1.0, 0.1812, 1.0, 1.0, 0.0, 0.0, 1.0, 1.0, 0.0, 0.0, 1.0, 1.0, 0.0, 0.0, 1.0, 1.0, 0.01229, 0.0, 1.0, 1.0, 0.003347, 0.0, 1.0, 1.0, 0.2789, 0.0, 1.0, 1.0, 0.3231, 0.0, 1.0, 1.0, 1.0, 0.0, 1.0, 1.0, 0.08438, 0.0, 1.0, 1.0, 1.0, 0.04231, 1.0, 1.0, 1.0, 0.002732, 1.0, 1.0, 1.0, 0.0006071, 1.0, 1.0, 1.0, 0.1878, 1.0, 1.0, 1.0, 1.0, 1.0, 1.0, 1.0, 0.6308, 1.0, 1.0, 1.0, 0.2159, 1.0, 1.0, 1.0, 1.0, 1.0, 1.0, 1.0, 1.0, 1.0, 1.0, 0.02217, 0.0, 0.0, 1.0, 0.0, 0.0, 0.0, 1.0, 0.807, 0.0, 0.0, 1.0, 0.0, 0.0009106, 1.0, 1.0, 0.09531, 0.003677, 1.0, 1.0, 0.08022, 0.2195, 1.0, 1.0, 1.0, 0.0, 1.0, 1.0, 1.0, 0.3515, 1.0, 1.0, 1.0, 0.02029, 1.0, 1.0, 1.0, 0.0, 1.0, 1.0, 1.0, 0.0, 1.0, 1.0, 1.0, 0.3515, 1.0, 1.0, 1.0, 0.001214, 1.0, 1.0, 0.01161, 0.0, 1.0, 1.0, 0.3419, 0.0, 1.0, 1.0, 1.0, 0.001214, 1.0, 1.0, 0.8714, 0.2502, 1.0, 1.0, 1.0, 1.0, 1.0, 1.0, 1.0, 0.01096, 1.0, 1.0, 1.0, 0.0, 1.0, 1.0, 1.0, 0.02956, 1.0, 1.0, 0.05448, 0.01096, 1.0, 1.0, 0.02416, 0.02122, 1.0, 1.0, 0.0, 0.008023, 1.0, 1.0, 0.0, 0.0, 0.0, 1.0, 0.0, 0.0, 0.0, 1.0, 0.0, 0.0, 0.0, 1.0, 0.0, 0.0, 0.0, 1.0, 0.0, 0.0, 0.0, 1.0, 0.0, 0.0, 0.0, 1.0, 0.0, 0.0, 0.0, 1.0, 0.0, 0.0, 0.0, 1.0, 0.0, 0.0, 0.0, 1.0, 0.0, 0.0, 0.0, 1.0, 0.0, 0.0, 0.0, 1.0, 0.0, 0.0, 0.0, 1.0, 0.0, 0.0, 0.0, 1.0, 0.0, 0.0, 0.0, 1.0, 0.0, 0.0, 0.0, 1.0, 0.0, 0.0, 0.0, 1.0, 0.0, 0.0, 0.0, 1.0, 0.0, 0.0, 0.0, 1.0, 0.0, 0.0, 0.0, 1.0, 0.0, 0.0, 0.0, 1.0, 0.0, 0.0, 0.0, 1.0, 0.0, 0.0, 0.0, 1.0, 0.0, 0.0, 0.0, 1.0, 0.0, 0.0, 0.0, 1.0, 0.0, 0.0, 0.0, 1.0, 0.0, 0.0, 0.0, 1.0, 0.0, 0.0, 0.0, 1.0, 0.0, 0.0, 0.0, 1.0, 0.0, 0.0, 0.0, 1.0, 0.0, 0.0, 0.0, 1.0, 0.0, 0.0, 0.0, 1.0, 0.0, 0.0, 0.0, 1.0, 0.0, 0.0, 0.0, 1.0, 0.0, 0.0, 0.0, 1.0, 0.0, 0.0, 0.0, 1.0, 0.0, 0.0, 0.0, 1.0, 0.0, 0.0, 0.0, 1.0, 0.0, 0.0, 0.0, 1.0, 0.0, 0.0, 0.0, 1.0, 0.0, 0.0, 0.0, 1.0, 0.0, 0.0, 0.0, 1.0, 0.0, 0.0, 0.0, 1.0, 0.0, 0.0, 0.0, 1.0, 0.0, 0.0, 0.0, 1.0, 0.0, 0.0, 0.0, 1.0, 0.0, 0.0, 0.0, 1.0, 0.0, 0.0, 0.0, 1.0, 0.0, 0.0, 0.0, 1.0, 0.0, 0.0, 0.0, 1.0, 0.0, 0.0, 0.0, 1.0, 0.0, 0.0, 0.0, 1.0, 0.0, 0.0, 0.0, 1.0, 0.0, 0.0, 0.0, 1.0, 0.0, 0.0, 0.0, 1.0, 0.0, 0.0, 0.0, 1.0, 0.0, 0.0, 0.0, 1.0, 0.0, 0.0, 0.0, 1.0, 0.0, 0.0, 0.0, 1.0, 0.0, 0.0, 0.0, 1.0, 0.0, 0.0, 0.0, 1.0, 0.0, 0.0, 0.0, 1.0, 0.0, 0.0, 0.0, 1.0, 0.0, 0.0, 0.0, 1.0, 0.0, 0.0, 0.0, 1.0, 0.0, 0.0, 0.0, 1.0, 0.0, 0.0, 0.0, 1.0, 0.0, 0.0, 0.0, 1.0, 0.0, 0.0, 0.0, 1.0, 0.0, 0.0, 0.0, 1.0, 0.0, 0.0, 0.0, 1.0, 0.0, 0.0, 0.0, 1.0, 0.0, 0.0, 0.0, 1.0, 0.0, 0.0, 0.0, 1.0, 0.0, 0.0, 0.0, 1.0, 0.0, 0.0, 0.0, 1.0, 0.0, 0.0, 0.0, 1.0, 0.0, 0.0, 0.0, 1.0, 0.0, 0.0, 0.0, 1.0, 0.0, 0.0, 0.0, 1.0, 0.0, 0.0, 0.0, 1.0, 0.0, 0.0, 0.0, 1.0, 0.0, 0.0, 0.0, 1.0, 0.0, 0.0, 0.0, 1.0, 0.0, 0.0, 0.0, 1.0, 0.0, 0.0, 0.0, 1.0, 0.0, 0.0, 0.0, 1.0, 0.0, 0.0, 0.0, 1.0, 0.0, 0.0, 0.0, 1.0, 0.0, 0.0, 0.0, 1.0, 0.0, 0.0, 0.0, 1.0, 0.0, 0.0, 0.0, 1.0, 0.0, 0.0, 0.0, 1.0, 0.0, 0.0, 0.0, 1.0, 0.0, 0.0, 0.0, 1.0, 0.0, 0.0, 0.0, 1.0, 0.0, 0.0, 0.0, 1.0, 0.0, 0.0, 0.0, 1.0, 0.0, 0.0, 0.0, 1.0, 0.0, 0.0, 0.0, 1.0, 0.0, 0.0, 0.0, 1.0, 0.0, 0.0, 0.0, 1.0, 0.0, 0.0, 0.0, 1.0, 0.0, 0.0, 0.0, 1.0, 0.0, 0.0, 0.0, 1.0, 0.0, 0.0, 0.0, 1.0, 0.0, 0.0, 0.0, 1.0, 0.0, 0.0, 0.0, 1.0, 0.0, 0.0, 0.0, 1.0, 0.0, 0.0, 0.0, 1.0, 0.0, 0.0, 0.0, 1.0, 0.0, 0.0, 0.0, 1.0, 0.0, 0.0, 0.0, 1.0, 0.0, 0.0, 0.0, 1.0, 0.0, 0.0, 0.0, 1.0, 0.0, 0.0, 0.0, 1.0, 0.0, 0.0, 0.0, 1.0, 0.0, 0.0, 0.0, 1.0, 0.0, 0.0, 0.0, 1.0, 0.0, 0.0, 0.0, 1.0, 0.0, 0.0, 0.0, 1.0, 0.0, 0.0, 0.0, 1.0, 0.0, 0.0, 0.0, 1.0, 0.0, 0.0, 0.0, 1.0, 0.0, 0.0, 0.0, 1.0, 0.0, 0.0, 0.0, 1.0, 0.0, 0.0, 0.0, 1.0, 0.0, 0.0, 0.0, 1.0, 0.0, 0.0, 0.0, 1.0, 0.0, 0.0, 0.0, 1.0, 0.0, 0.0, 0.0, 1.0, 0.0, 0.0, 0.0, 1.0, 0.0, 0.0, 0.0, 1.0, 0.0, 0.0, 0.0, 1.0, 0.0, 0.0, 0.0, 1.0, 0.0, 0.0, 0.0, 1.0, 0.0, 0.0, 0.0, 1.0, 0.0, 0.0, 0.0, 1.0, 0.0, 0.0, 0.0, 1.0, 0.0, 0.0, 0.0, 1.0, 0.0, 0.0, 0.0, 1.0, 0.0, 0.0, 0.0, 1.0, 0.0, 0.0, 0.0, 1.0, 0.0, 0.0, 0.0, 1.0, 0.0, 0.0, 0.0, 1.0, 0.0, 0.0, 0.0, 1.0, 0.0, 0.0, 0.0, 1.0, 0.0, 0.0, 0.0, 1.0, 0.0, 0.0, 0.0, 1.0, 0.0, 0.0, 0.0, 1.0, 0.0, 0.0, 0.0, 1.0, 0.0, 0.0, 0.0, 1.0, 0.0, 0.0, 0.0, 1.0, 0.0, 0.0, 0.0, 1.0, 0.0, 0.0, 0.0, 1.0, 0.0, 0.0, 0.0, 1.0, 0.0, 0.0, 0.0, 1.0, 0.0, 0.0, 0.0, 1.0, 0.0, 0.0, 0.0, 1.0, 0.0, 0.0, 0.0, 1.0, 0.0, 0.0, 0.0, 1.0, 0.0, 0.0, 0.0, 1.0, 0.0, 0.0, 0.0, 1.0, 0.0, 0.0, 0.0, 1.0, 0.0, 0.0, 0.0, 1.0, 0.0, 0.0, 0.0, 1.0, 0.0, 0.0, 0.0, 1.0, 0.0, 0.0, 0.0, 1.0, 0.0, 0.0, 0.0, 1.0, 0.0, 0.0, 0.0, 1.0, 0.0, 0.0, 0.0, 1.0, 0.0, 0.0, 0.0, 1.0, 0.0, 0.0, 0.0, 1.0, 0.0, 0.0, 0.0, 1.0, 0.0, 0.0, 0.0, 1.0, 0.0, 0.0, 0.0, 1.0, 0.0, 0.0, 0.0, 1.0, 0.0, 0.0, 0.0, 1.0, 0.0, 0.0, 0.0, 1.0, 0.0, 0.0, 0.0, 1.0, 0.0, 0.0, 0.0, 1.0, 0.0, 0.0, 0.0, 1.0, 0.0, 0.0, 0.0, 1.0, 0.0, 0.0, 0.0, 1.0, 0.0, 0.0, 0.0, 1.0, 0.0, 0.0, 0.0, 1.0, 0.0, 0.0, 0.0, 1.0, 0.0, 0.0, 0.0, 1.0, 0.0, 0.0, 0.0, 1.0, 0.0, 0.0, 0.0, 1.0, 0.0, 0.0, 0.0, 1.0, 0.0, 0.0, 0.0, 1.0, 0.0, 0.0, 0.0, 1.0, 0.0, 0.0, 0.0, 1.0, 0.0, 0.0, 0.0, 1.0, 0.0, 0.0, 0.0, 1.0, 0.0, 0.0, 0.0, 1.0, 0.0, 0.0, 0.0, 1.0, 0.0, 0.0, 0.0, 1.0, 0.0, 0.0, 0.0, 1.0, 0.0, 0.0, 0.0, 1.0, 0.0, 0.0, 0.0, 1.0, 0.0, 0.0, 0.0, 1.0, 0.0, 0.0, 0.0, 1.0, 0.0, 0.0, 0.0, 1.0, 0.0, 0.0, 0.0, 1.0, 0.0, 0.0, 0.0, 1.0, 0.0, 0.0, 0.0, 1.0, 0.0, 0.0, 0.0, 1.0, 0.0, 0.0, 0.0, 1.0, 0.0, 0.0, 0.0, 1.0, 0.0, 0.0, 0.0, 1.0, 0.0, 0.0, 0.0, 1.0, 0.0, 0.0, 0.0, 1.0, 0.0, 0.0, 0.0, 1.0, 0.0, 0.0, 0.0, 1.0, 0.0, 0.0, 0.0, 1.0, 0.0, 0.0, 0.0, 1.0, 0.0, 0.0, 0.0, 1.0, 0.0, 0.0, 0.0, 1.0, 0.0, 0.0, 0.0, 1.0, 0.0, 0.0, 0.0, 1.0, 0.0, 0.0, 0.0, 1.0, 0.0, 0.0, 0.0, 1.0, 0.0, 0.0, 0.0, 1.0, 0.0, 0.0, 0.0, 1.0, 0.0, 0.0, 0.0, 1.0, 0.0, 0.0, 0.0, 1.0, 0.0, 0.0, 0.0, 1.0, 0.0, 0.0, 0.0, 1.0, 0.0, 0.0, 0.0, 1.0, 0.0, 0.0, 0.0, 1.0, 0.0, 0.0, 0.0, 1.0, 0.0, 0.0, 0.0, 1.0, 0.0, 0.0, 0.0, 1.0, 0.0, 0.0, 0.0, 1.0, 0.0, 0.0, 0.0, 1.0, 0.0, 0.0, 0.0, 1.0, 0.0, 0.0, 0.0, 1.0, 0.0, 0.0, 0.0, 1.0, 0.0, 0.0, 0.0, 1.0, 0.0, 0.0, 0.0, 1.0, 0.0, 0.0, 0.0, 1.0, 0.0, 0.0, 0.0, 1.0, 0.0, 0.0, 0.0, 1.0, 0.0, 0.0, 0.0, 1.0, 0.0, 0.0, 0.0, 1.0, 0.0, 0.0, 0.0, 1.0, 0.0, 0.0, 0.0, 1.0, 0.0, 0.0, 0.0, 1.0, 0.0, 0.0, 0.0, 1.0, 0.0, 0.0, 0.0, 1.0, 0.0, 0.0, 0.0, 1.0, 0.0, 0.0, 0.0, 1.0, 0.0, 0.0, 0.0, 1.0, 0.0, 0.0, 0.0, 1.0, 0.0, 0.0, 0.0, 1.0, 0.0, 0.0, 0.0, 1.0, 0.0, 0.0, 0.0, 1.0, 0.0, 0.0, 0.0, 1.0, 0.0, 0.0, 0.0, 1.0, 0.0, 0.0, 0.0, 1.0, 0.0, 0.0, 0.0, 1.0, 0.0, 0.0, 0.0, 1.0, 0.0, 0.0, 0.0, 1.0, 0.0, 0.0, 0.0, 1.0, 0.0, 0.0, 0.0, 1.0, 0.0, 0.0, 0.0, 1.0, 0.0, 0.0, 0.0, 1.0, 0.0, 0.0, 0.0, 1.0, 0.0, 0.0, 0.0, 1.0, 0.0, 0.0, 0.0, 1.0, 0.0, 0.0, 0.0, 1.0, 0.0, 0.0, 0.0, 1.0, 0.0, 0.0, 0.0, 1.0, 0.0, 0.0, 0.0, 1.0, 0.0, 0.0, 0.0, 1.0, 0.0, 0.0, 0.0, 1.0, 0.0, 0.0, 0.0, 1.0, 0.0, 0.0, 0.0, 1.0, 0.0, 0.0, 0.0, 1.0, 0.0, 0.0, 0.0, 1.0, 0.0, 0.0, 0.0, 1.0, 0.0, 0.0, 0.0, 1.0, 0.0, 0.0, 0.0, 1.0, 0.0, 0.0, 0.0, 1.0, 0.0, 0.0, 0.0, 1.0, 0.0, 0.0, 0.0, 1.0, 0.0, 0.0, 0.0, 1.0, 0.0, 0.0, 0.0, 1.0, 0.0, 0.0, 0.0, 1.0, 0.0, 0.0, 0.0, 1.0, 0.0, 0.0, 0.0, 1.0, 0.0, 0.0, 0.0, 1.0, 0.0, 0.0, 0.0, 1.0, 0.0, 0.0, 0.0, 1.0, 0.0, 0.0, 0.0, 1.0, 0.0, 0.0, 0.0, 1.0, 0.0, 0.0, 0.0, 1.0, 0.0, 0.0, 0.0, 1.0, 0.0, 0.0, 0.0, 1.0, 0.0, 0.0, 0.0, 1.0, 0.0, 0.0, 0.0, 1.0, 0.0, 0.0, 0.0, 1.0, 0.0, 0.0, 0.0, 1.0, 0.0, 0.0, 0.0, 1.0, 0.0, 0.0, 0.0, 1.0, 0.0, 0.0, 0.0, 1.0, 0.0, 0.0, 0.0, 1.0, 0.0, 0.0, 0.0, 1.0, 0.0, 0.0, 0.0, 1.0, 0.0, 0.0, 0.0, 1.0, 0.0, 0.0, 0.0, 1.0, 0.0, 0.0, 0.0, 1.0, 0.0, 0.0, 0.0, 1.0, 0.0, 0.0, 0.0, 1.0, 0.0, 0.0, 0.0, 1.0, 0.0, 0.0, 0.0, 1.0, 0.0, 0.0, 0.0, 1.0, 0.0, 0.0, 0.0, 1.0, 0.0, 0.0, 0.0, 1.0, 0.0, 0.0, 0.0, 1.0, 0.0, 0.0, 0.0, 1.0, 0.0, 0.0, 0.0, 1.0, 0.0, 0.0, 0.0, 1.0, 0.0, 0.0, 0.0, 1.0, 0.0, 0.0, 0.0, 1.0, 0.0, 0.0, 0.0, 1.0, 0.0, 0.0, 0.0, 1.0, 0.0, 0.0, 0.0, 1.0, 0.0, 0.0, 0.0, 1.0, 0.0, 0.0, 0.0, 1.0, 0.0, 0.0, 0.0, 1.0, 0.0, 0.0, 0.0, 1.0, 0.0, 0.0, 0.0, 1.0, 0.0, 0.0, 0.0, 1.0, 0.0, 0.0, 0.0, 1.0, 0.0, 0.0, 0.0, 1.0, 0.0, 0.0, 0.0, 1.0, 0.0, 0.0, 0.0, 1.0, 0.0, 0.0, 0.0, 1.0, 0.0, 0.0, 0.0, 1.0, 0.0, 0.0, 0.0, 1.0, 0.0, 0.0, 0.0, 1.0, 0.0, 0.0, 0.0, 1.0, 0.0, 0.0, 0.0, 1.0, 0.0, 0.0, 0.0, 1.0, 0.0, 0.0, 0.0, 1.0, 0.0, 0.0, 0.0, 1.0, 0.0, 0.0, 0.0, 1.0, 0.0, 0.0, 0.0, 1.0, 0.0, 0.0, 0.0, 1.0, 0.0, 0.0, 0.0, 1.0, 0.0, 0.0, 0.0, 1.0, 0.0, 0.0, 0.0, 1.0, 0.0, 0.0, 0.0, 1.0, 0.0, 0.0, 0.0, 1.0, 0.0, 0.0, 0.0, 1.0, 0.0, 0.0, 0.0, 1.0, 0.0, 0.0, 0.0, 1.0, 0.0, 0.0, 0.0, 1.0, 0.0, 0.0, 0.0, 1.0, 0.0, 0.0, 0.0, 1.0, 0.0, 0.0, 0.0, 1.0, 0.0, 0.0, 0.0, 1.0, 0.0, 0.0, 0.0, 1.0, 0.0, 0.0, 0.0, 1.0, 0.0, 0.0, 0.0, 1.0, 0.0, 0.0, 0.0, 1.0, 0.0, 0.0, 0.0, 1.0, 0.0, 0.0, 0.0, 1.0, 0.0, 0.0, 0.0, 1.0, 0.0, 0.0, 0.0, 1.0, 0.0, 0.0, 0.0, 1.0, 0.0, 0.0, 0.0, 1.0, 0.0, 0.0, 0.0, 1.0, 0.0, 0.0, 0.0, 1.0, 0.0, 0.0, 0.0, 1.0, 0.0, 0.0, 0.0, 1.0, 0.0, 0.0, 0.0, 1.0, 0.0, 0.0, 0.0, 1.0, 0.0, 0.0, 0.0, 1.0, 0.0, 0.0, 0.0, 1.0, 0.0, 0.0, 0.0, 1.0, 0.0, 0.0, 0.0, 1.0, 0.0, 0.0, 0.0, 1.0, 0.0, 0.0, 0.0, 1.0, 0.0, 0.0, 0.0, 1.0, 0.0, 0.0, 0.0, 1.0, 0.0, 0.0, 0.0, 1.0, 0.0, 0.0, 0.0, 1.0])
me_bircha80.materials.append(mat_birch_01_leaves)
me_bircha80.materials.append(mat_birch_01_bark)
me_bircha80.use_remesh_preserve_volume = False
me_bircha80.use_remesh_preserve_attributes = False
me_bircha80.use_mirror_vertex_groups = False
me_bircha80.update()

# ---- objects
ob_sun = bpy.data.objects.new('Sun', light_sun)
ob_volume = bpy.data.objects.new('Volume', me_cylinder_002)
ob_bircha80 = bpy.data.objects.new('bircha80', me_bircha80)
ob_camera = bpy.data.objects.new('Camera', cam_camera)

# ---- transforms, parenting, visibility, modifiers, constraints
ob_sun.location = (-7.66, 7.716, 33.83)
ob_sun.rotation_euler = (-0.4662, -0.0, 1.019)
ob_sun.hide_select = True
ob_sun.lineart.crease_threshold = 0.0
ob_volume.location = (0.0, 0.0, 0.0)
ob_volume.hide_viewport = True
ob_volume.lineart.crease_threshold = 0.0
ob_bircha80.location = (0.0, 0.0, 0.0)
ob_bircha80.lineart.crease_threshold = 0.0
ob_camera.location = (7.481, -6.508, 5.344)
ob_camera.rotation_euler = (1.109, 0.01082, 0.8149)
ob_camera.lock_rotations_4d = False
ob_camera.empty_display_type = 'ARROWS'
ob_camera.color = (0.0, 0.0, 0.0, 0.0)
ob_camera.hide_select = True
ob_camera.display_type = 'WIRE'
ob_camera.lineart.crease_threshold = 0.0

# ---- collection membership
col_collection_1.objects.link(ob_sun)
col_collection_1.objects.link(ob_volume)
col_collection_1.objects.link(ob_bircha80)
col_collection_1.objects.link(ob_camera)

# ---- scene / render settings (as saved in the file)
scene.camera = ob_camera
scene.frame_start = 1; scene.frame_end = 250; scene.frame_set(1)
scene.render.engine = 'BLENDER_EEVEE_NEXT'
scene.render.resolution_percentage = 50
scene.render.dither_intensity = 0.0
scene.cycles.use_denoising = False
scene.cycles.samples = 10
scene.cycles.sampling_pattern = 'TABULATED_SOBOL'
scene.cycles.light_sampling_threshold = 0.0
scene.cycles.use_adaptive_sampling = False
scene.cycles.use_light_tree = False
scene.cycles.blur_glossy = 0.0
scene.cycles.pixel_filter_type = 'GAUSSIAN'
scene.cycles.sample_clamp_indirect = 0.0
scene.view_settings.view_transform = 'Standard'
bpy.context.view_layer.update()
